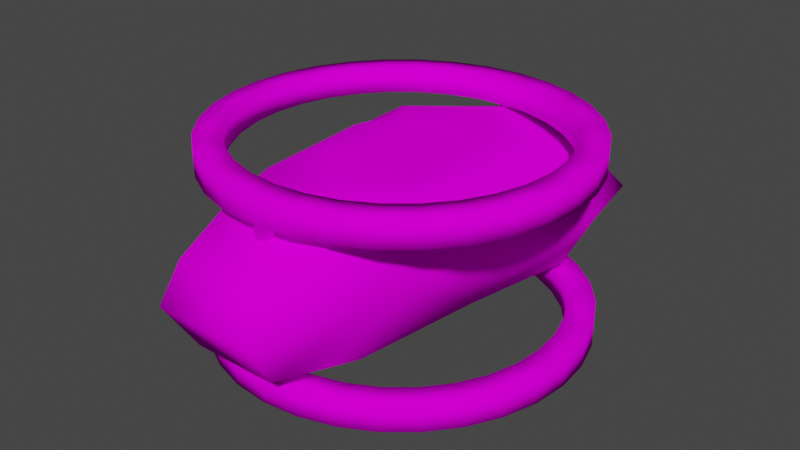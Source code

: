 # Source: drone_model.blend  (saved by Blender 2.93.20; exported with 4.5.12 LTS)
import bpy
from mathutils import Matrix  # noqa: F401  (used for matrix-valued properties, if any)

bpy.ops.wm.read_factory_settings(use_empty=True)
scene = bpy.context.scene
scene.name = 'Scene'

# ---- collections
col_collection = bpy.data.collections.new('Collection'); scene.collection.children.link(col_collection)

# ---- images (referenced by path relative to the original .blend; pixels are not part of the script)
import os
ASSET_DIR = os.environ.get("B2B_ASSET_DIR", "")  # directory of the original .blend (textures are referenced by path, not embedded)
HERE = os.path.dirname(os.path.abspath(__file__))  # packed textures are extracted next to this script under _unpacked/

def load_image(name, relpath, width, height, colorspace="sRGB"):
    """Load a texture the original file referenced (path relative to the .blend, or extracted next to this script)."""
    p = next((c for c in (os.path.join(HERE, relpath), os.path.join(ASSET_DIR, relpath)) if relpath and os.path.exists(c)), "")
    if p:
        img = bpy.data.images.load(p, check_existing=True)
        img.name = name
    else:  # same state as the original file: an image datablock whose file is absent (Cycles renders it pink)
        img = bpy.data.images.new(name, width, height)
        img.source = "FILE"
        img.filepath = "//" + (relpath or name)
    img.colorspace_settings.name = colorspace
    return img
img_normal = load_image('Normal', 'receiver_drone_n.png', 1024, 1024, 'sRGB')

# ---- materials (node trees are filled in below, after node groups)
mat_cube7_auv = bpy.data.materials.new('Cube7_auv')
mat_cube7_auv.diffuse_color = (0.64, 0.64, 0.64, 1.0)
mat_cube7_auv.roughness = 0.6733

# ---- material node trees
mat_cube7_auv.use_nodes = True; mat_cube7_auv.node_tree.nodes.clear()
_N = mat_cube7_auv.node_tree.nodes; _L = mat_cube7_auv.node_tree.links
n0 = _N.new('ShaderNodeOutputMaterial'); n0.name = 'Material Output'; n0.location = (300, 300)
n1 = _N.new('ShaderNodeTexImage'); n1.name = 'Image Texture'; n1.location = (-371, 265)
n1.image = img_normal
n2 = _N.new('ShaderNodeBsdfPrincipled'); n2.name = 'Principled BSDF'; n2.location = (10, 300)
n2.distribution = 'GGX'
n2.subsurface_method = 'BURLEY'
n2.inputs[2].default_value = 0.6733
n2.inputs[3].default_value = 1.0
n2.inputs[27].default_value = (0.0, 0.0, 0.0, 1.0)
n2.inputs[28].default_value = 1.0
_L.new(n2.outputs[0], n0.inputs[0])
_L.new(n1.outputs[0], n2.inputs[0])
n0.is_active_output = True

# ---- world
world_world = bpy.data.worlds.new('World'); scene.world = world_world
world_world.use_nodes = True; world_world.node_tree.nodes.clear()
_N = world_world.node_tree.nodes; _L = world_world.node_tree.links
n0 = _N.new('ShaderNodeOutputWorld'); n0.name = 'World Output'; n0.location = (300, 300)
n1 = _N.new('ShaderNodeBackground'); n1.name = 'Background'; n1.location = (10, 300)
n1.inputs[0].default_value = (0.05088, 0.05088, 0.05088, 1.0)
_L.new(n1.outputs[0], n0.inputs[0])
n0.is_active_output = True
world_world.color = (0.05088, 0.05088, 0.05088)
world_world.use_sun_shadow = False
world_world.sun_shadow_jitter_overblur = 0.0

# ---- meshes
me_mesh_tube3_tube3_auv = bpy.data.meshes.new('Mesh_Tube3_Tube3_auv')
me_mesh_tube3_tube3_auv.from_pydata([(0.0682, -0.07428, 0.3503), (0.0, -0.1347, 0.2164), (0.1001, -0.09587, 0.2123), (0.1296, -0.07716, -0.3022), (0.0, -0.005206, -0.3806), (0.1856, -0.005206, -0.3365), (0.06627, 0.06963, 0.3714), (-0.08704, 0.00127, 0.3955), (0.08704, 0.00127, 0.3955), (0.1296, 0.06675, -0.2957), (0.212, -0.005206, -0.2042), (-0.0682, -0.07428, 0.3503), (-0.1001, -0.09587, 0.2123), (-0.06627, 0.06963, 0.3714), (0.0, 0.1178, 0.162), (-0.09571, 0.09841, 0.2598), (-0.1296, 0.06675, -0.2957), (-0.212, -0.005206, -0.2042), (-0.159, 0.09193, -0.1895), (0.1243, -0.1007, -0.01186), (0.1661, 0.00127, -0.01491), (-0.1243, -0.1007, -0.01186), (0.0, -0.1347, -0.2042), (0.0, -0.1347, -0.01084), (-0.1499, 0.09355, -0.03871), (-0.1346, 0.0207, 0.2001), (-0.1388, 0.09841, 0.09025), (0.1144, 0.1128, 0.1634), (0.1346, 0.0207, 0.2001), (0.1388, 0.09841, 0.09025), (-0.1144, 0.1128, 0.1634), (-0.1201, 0.1178, -0.02794), (0.06161, 0.1178, -0.08623), (0.1201, 0.1178, -0.02794), (0.09357, 0.1178, -0.1184), (-0.06161, 0.1178, -0.08623), (0.0, 0.1178, -0.227), (-0.09357, 0.1178, -0.1184), (-0.05853, 0.1178, 0.02934), (0.0, 0.1178, 0.06025), (0.0, -0.1023, -0.3365), (-0.1856, -0.005206, -0.3365), (0.159, -0.1023, -0.2042), (0.159, 0.09193, -0.1895), (0.1499, 0.09355, -0.03871), (-0.159, -0.1023, -0.2042), (-0.1661, 0.00127, -0.01491), (-0.08663, 0.1178, 0.06025), (0.09571, 0.09841, 0.2598), (0.0, 0.1178, -0.1184), (0.07508, 0.1178, -0.02794), (0.08663, 0.1178, 0.06025), (-0.07508, 0.1178, -0.02794), (0.05853, 0.1178, 0.02934), (0.0, 0.09193, -0.3218), (-0.1296, -0.07716, -0.3022), (0.0, 0.1178, -0.02794), (-0.3, -0.1202, 0.004589), (-0.2942, -0.1617, -0.05394), (-0.3, -0.1617, 0.004589), (-0.2942, -0.1202, -0.05394), (-0.2501, -0.1202, -0.04516), (-0.2772, -0.1202, -0.1102), (-0.2494, -0.1617, -0.1621), (-0.2772, -0.1617, -0.1102), (-0.2356, -0.1202, -0.093), (-0.2494, -0.1202, -0.1621), (-0.212, -0.1202, -0.1371), (-0.2121, -0.1202, -0.2075), (-0.1803, -0.1202, -0.1757), (-0.1148, -0.1202, -0.2726), (-0.1667, -0.1617, -0.2449), (-0.1667, -0.1202, -0.2449), (-0.04975, -0.1202, -0.2455), (-0.05853, -0.1202, -0.2896), (0.05853, -0.1202, -0.2896), (0.04975, -0.1202, -0.2455), (0.1148, -0.1202, -0.2726), (0.1667, -0.1617, -0.2449), (0.1148, -0.1617, -0.2726), (0.09758, -0.1202, -0.231), (0.1667, -0.1202, -0.2449), (0.1417, -0.1202, -0.2074), (0.2121, -0.1202, -0.2075), (0.1803, -0.1202, -0.1757), (0.2772, -0.1202, -0.1102), (0.2494, -0.1617, -0.1621), (0.2494, -0.1202, -0.1621), (0.2501, -0.1202, -0.04516), (0.2942, -0.1202, -0.05394), (0.3, -0.1202, 0.004589), (0.2942, -0.1617, 0.06312), (0.3, -0.1617, 0.004589), (0.2942, -0.1202, 0.06312), (0.2501, -0.1202, 0.05434), (0.2772, -0.1202, 0.1194), (0.2494, -0.1617, 0.1713), (0.2772, -0.1617, 0.1194), (0.2356, -0.1202, 0.1022), (0.2494, -0.1202, 0.1713), (0.2121, -0.1202, 0.2167), (0.1417, -0.1202, 0.2166), (0.1667, -0.1202, 0.254), (0.1148, -0.1202, 0.2818), (0.05853, -0.1617, 0.2988), (0.1148, -0.1617, 0.2818), (0.05853, -0.1202, 0.2988), (-0.05853, -0.1202, 0.2988), (-0.02276, -0.1202, 0.2798), (-0.04975, -0.1202, 0.2547), (-0.1148, -0.1202, 0.2818), (-0.05853, -0.1617, 0.2988), (-0.1417, -0.1202, 0.2166), (-0.1667, -0.1202, 0.254), (-0.2121, -0.1202, 0.2167), (-0.1667, -0.1617, 0.254), (-0.212, -0.1202, 0.1463), (-0.2494, -0.1202, 0.1713), (-0.2772, -0.1202, 0.1194), (-0.2494, -0.1617, 0.1713), (-0.2501, -0.1202, 0.05434), (-0.2942, -0.1202, 0.06312), (-0.255, -0.1617, 0.004589), (-0.2942, -0.1617, 0.06312), (-0.2356, -0.1617, -0.093), (-0.2501, -0.1617, -0.04516), (-0.1803, -0.1617, -0.1757), (-0.2121, -0.1617, -0.2075), (-0.1148, -0.1617, -0.2726), (-0.05853, -0.1617, -0.2896), (-0.09758, -0.1617, -0.231), (0.0, -0.1413, -0.2954), (0.0, -0.1617, -0.2954), (0.05853, -0.1617, -0.2896), (0.0, -0.1617, -0.2504), (0.1803, -0.1617, -0.1757), (0.2121, -0.1617, -0.2075), (0.2772, -0.1617, -0.1102), (0.2942, -0.1617, -0.05394), (0.255, -0.1617, 0.004589), (0.2501, -0.1617, -0.04516), (0.2356, -0.1617, 0.1022), (0.2501, -0.1617, 0.05434), (0.1667, -0.1617, 0.254), (0.09758, -0.1617, 0.2402), (0.1417, -0.1617, 0.2166), (0.0, -0.1617, 0.2596), (0.0, -0.1617, 0.3046), (-0.1148, -0.1617, 0.2818), (-0.09758, -0.1617, 0.2402), (-0.2121, -0.1617, 0.2167), (-0.1803, -0.1617, 0.1849), (-0.2772, -0.1617, 0.1194), (-0.2501, -0.1617, 0.05434), (-0.255, -0.1202, 0.004589), (-0.212, -0.1617, -0.1371), (-0.1417, -0.1202, -0.2074), (-0.09758, -0.1202, -0.231), (-0.04975, -0.1617, -0.2455), (-0.02276, -0.1202, -0.2482), (0.09758, -0.1617, -0.231), (0.1417, -0.1617, -0.2074), (0.212, -0.1202, -0.1371), (0.2356, -0.1617, -0.093), (0.2356, -0.1202, -0.093), (0.255, -0.1202, 0.004589), (0.212, -0.1202, 0.1463), (0.1803, -0.1617, 0.1849), (0.1803, -0.1202, 0.1849), (0.04975, -0.1202, 0.2547), (0.04975, -0.1617, 0.2547), (0.02276, -0.1202, 0.2573), (-0.09758, -0.1202, 0.2402), (-0.02276, -0.1202, 0.2573), (-0.1803, -0.1202, 0.1849), (-0.2356, -0.1617, 0.1022), (-0.2356, -0.1202, 0.1022), (-0.1417, -0.1617, -0.2074), (0.0, -0.1413, -0.2504), (0.04975, -0.1617, -0.2455), (0.212, -0.1617, -0.1371), (0.212, -0.1617, 0.1463), (0.0, -0.1413, 0.2596), (-0.04975, -0.1617, 0.2547), (-0.1417, -0.1617, 0.2166), (-0.212, -0.1617, 0.1463), (-0.02276, -0.1202, -0.2932), (-0.02276, -0.1202, 0.3023), (-0.3, 0.1564, 0.004589), (-0.2942, 0.1149, -0.05394), (-0.3, 0.1149, 0.004589), (-0.2501, 0.1564, 0.05434), (-0.255, 0.1564, 0.004589), (-0.2942, 0.1564, -0.05394), (-0.2501, 0.1564, -0.04516), (-0.2772, 0.1564, -0.1102), (-0.2494, 0.1149, -0.1621), (-0.2772, 0.1149, -0.1102), (-0.2356, 0.1564, -0.093), (-0.2494, 0.1564, -0.1621), (-0.212, 0.1564, -0.1371), (-0.2121, 0.1564, -0.2075), (-0.1803, 0.1564, -0.1757), (-0.1148, 0.1564, -0.2726), (-0.1667, 0.1149, -0.2449), (-0.1667, 0.1564, -0.2449), (-0.04975, 0.1564, -0.2455), (-0.05853, 0.1564, -0.2896), (-0.02276, 0.1149, -0.2932), (-0.05853, 0.1149, -0.2896), (0.0, 0.1564, -0.2954), (0.0, 0.136, -0.2954), (0.05853, 0.1564, -0.2896), (0.04975, 0.1564, -0.2455), (0.1148, 0.1564, -0.2726), (0.1667, 0.1149, -0.2449), (0.1148, 0.1149, -0.2726), (0.09758, 0.1564, -0.231), (0.1667, 0.1564, -0.2449), (0.1417, 0.1564, -0.2074), (0.2121, 0.1564, -0.2075), (0.2494, 0.1149, -0.1621), (0.2121, 0.1149, -0.2075), (0.1803, 0.1564, -0.1757), (0.2494, 0.1564, -0.1621), (0.212, 0.1564, -0.1371), (0.2772, 0.1564, -0.1102), (0.2942, 0.1149, -0.05394), (0.2772, 0.1149, -0.1102), (0.2356, 0.1564, -0.093), (0.2942, 0.1564, -0.05394), (0.2501, 0.1564, -0.04516), (0.3, 0.1564, 0.004589), (0.255, 0.1564, 0.004589), (0.2942, 0.1564, 0.06312), (0.2501, 0.1564, 0.05434), (0.2772, 0.1564, 0.1194), (0.2356, 0.1564, 0.1022), (0.2121, 0.1564, 0.2167), (0.2494, 0.1149, 0.1713), (0.2494, 0.1564, 0.1713), (0.1417, 0.1564, 0.2166), (0.1667, 0.1564, 0.254), (0.1148, 0.1564, 0.2818), (0.1667, 0.1149, 0.254), (0.0, 0.1564, 0.3046), (-0.04975, 0.1564, 0.2547), (-0.05853, 0.1564, 0.2988), (-0.1148, 0.1564, 0.2818), (-0.05853, 0.1149, 0.2988), (-0.1417, 0.1564, 0.2166), (-0.1667, 0.1564, 0.254), (-0.2121, 0.1564, 0.2167), (-0.1667, 0.1149, 0.254), (-0.2494, 0.1564, 0.1713), (-0.212, 0.1564, 0.1463), (-0.2772, 0.1564, 0.1194), (-0.2942, 0.1149, 0.06312), (-0.2772, 0.1149, 0.1194), (-0.2356, 0.1564, 0.1022), (-0.2942, 0.1564, 0.06312), (-0.255, 0.1149, 0.004589), (-0.2356, 0.1149, -0.093), (-0.2501, 0.1149, -0.04516), (-0.1803, 0.1149, -0.1757), (-0.212, 0.1149, -0.1371), (-0.2121, 0.1149, -0.2075), (-0.1148, 0.1149, -0.2726), (-0.09758, 0.1149, -0.231), (0.05853, 0.1149, -0.2896), (0.02276, 0.1149, -0.2707), (0.02276, 0.1149, -0.2932), (0.1803, 0.1149, -0.1757), (0.1417, 0.1149, -0.2074), (0.2356, 0.1149, -0.093), (0.212, 0.1149, -0.1371), (0.2942, 0.1149, 0.06312), (0.255, 0.1149, 0.004589), (0.3, 0.1149, 0.004589), (0.2356, 0.1149, 0.1022), (0.2772, 0.1149, 0.1194), (0.2121, 0.1149, 0.2167), (0.1803, 0.1149, 0.1849), (0.1148, 0.1149, 0.2818), (0.05853, 0.1149, 0.2988), (0.02276, 0.1149, 0.2798), (0.04975, 0.1149, 0.2547), (-0.02276, 0.1149, 0.2798), (-0.02276, 0.1149, 0.3023), (-0.1148, 0.1149, 0.2818), (-0.09758, 0.1149, 0.2402), (-0.2121, 0.1149, 0.2167), (-0.2494, 0.1149, 0.1713), (-0.1803, 0.1149, 0.1849), (-0.2501, 0.1149, 0.05434), (-0.1417, 0.1564, -0.2074), (-0.1417, 0.1149, -0.2074), (-0.09758, 0.1564, -0.231), (0.0, 0.136, -0.2504), (0.0, 0.1564, -0.2504), (0.09758, 0.1149, -0.231), (0.2501, 0.1149, -0.04516), (0.212, 0.1564, 0.1463), (0.1803, 0.1564, 0.1849), (0.09758, 0.1564, 0.2402), (0.09758, 0.1149, 0.2402), (0.04975, 0.1564, 0.2547), (0.0, 0.1564, 0.2596), (-0.09758, 0.1564, 0.2402), (-0.1803, 0.1564, 0.1849), (-0.2356, 0.1149, 0.1022), (-0.04975, 0.1149, -0.2455), (-0.02276, 0.1149, -0.2482), (0.04975, 0.1149, -0.2455), (0.2501, 0.1149, 0.05434), (0.212, 0.1149, 0.1463), (0.1417, 0.1149, 0.2166), (0.02276, 0.1149, 0.2573), (-0.04975, 0.1149, 0.2547), (-0.1417, 0.1149, 0.2166), (-0.212, 0.1149, 0.1463), (0.02276, 0.1149, 0.3023), (0.02276, 0.1149, -0.2482), (-0.02276, 0.1149, 0.2573), (-0.02276, -0.1202, -0.2707), (0.02276, -0.1202, -0.2707), (0.2121, -0.1617, 0.2167), (0.0, -0.1413, 0.3046), (0.02276, -0.1202, -0.2482), (0.09758, -0.1202, 0.2402), (0.02276, -0.1202, -0.2932), (0.02276, -0.1202, 0.3023), (0.05853, 0.1564, 0.2988), (0.0, 0.136, 0.3046), (-0.02276, 0.1149, -0.2707), (0.0, 0.136, 0.2596), (0.02276, -0.1202, 0.2798), (0.0111, -0.1202, 0.2907), (0.0, -0.1202, 0.3023), (-0.0111, -0.1202, 0.2907), (0.0, -0.1202, 0.2573), (0.0111, -0.1202, 0.2689), (-0.0111, -0.1202, 0.2689), (0.01479, -0.002651, 0.2798), (0.0111, -0.002651, 0.2907), (0.0, -0.002651, 0.2944), (0.0, -0.1202, 0.2944), (0.01479, -0.1202, 0.2798), (0.0, -0.002651, 0.2653), (0.0111, -0.002651, 0.2689), (0.0, -0.1202, 0.2653), (-0.01479, -0.002651, 0.2798), (-0.0111, -0.002651, 0.2689), (-0.01479, -0.1202, 0.2798), (-0.0111, -0.002651, 0.2907), (-0.0111, 0.1149, 0.2907), (0.0, 0.1149, 0.3023), (0.0111, 0.1149, 0.2907), (0.0, 0.1149, 0.2573), (-0.0111, 0.1149, 0.2689), (0.0111, 0.1149, 0.2689), (0.0, 0.1149, 0.2944), (-0.01479, 0.1149, 0.2798), (0.0, 0.1149, 0.2653), (0.01479, 0.1149, 0.2798), (-0.0111, -0.1202, -0.2816), (0.0, -0.1202, -0.2932), (0.0111, -0.1202, -0.2816), (0.0, -0.1202, -0.2482), (-0.0111, -0.1202, -0.2598), (0.0111, -0.1202, -0.2598), (-0.01479, -0.002651, -0.2707), (-0.0111, -0.002651, -0.2816), (0.0, -0.002651, -0.2852), (0.0, -0.1202, -0.2852), (-0.01479, -0.1202, -0.2707), (0.0, -0.002651, -0.2561), (-0.0111, -0.002651, -0.2598), (0.0, -0.1202, -0.2561), (0.01479, -0.002651, -0.2707), (0.0111, -0.002651, -0.2598), (0.01479, -0.1202, -0.2707), (0.0111, -0.002651, -0.2816), (0.0111, 0.1149, -0.2816), (0.0, 0.1149, -0.2932), (-0.0111, 0.1149, -0.2816), (0.0, 0.1149, -0.2482), (0.0111, 0.1149, -0.2598), (-0.0111, 0.1149, -0.2598), (0.0, 0.1149, -0.2561), (-0.01479, 0.1149, -0.2707), (0.0, 0.1149, -0.2852), (0.01479, 0.1149, -0.2707)], [], [(0, 1, 2), (3, 4, 5), (6, 7, 8), (9, 10, 5), (11, 7, 12), (13, 7, 6), (13, 14, 15), (16, 17, 18), (19, 10, 20), (21, 22, 23), (24, 25, 26), (27, 28, 29), (30, 31, 26), (32, 33, 34), (35, 36, 37), (38, 14, 39), (40, 4, 3), (7, 25, 12), (41, 17, 16), (42, 10, 19), (43, 34, 44), (43, 36, 34), (43, 10, 9), (45, 22, 21), (46, 25, 24), (47, 14, 38), (47, 31, 30), (48, 28, 27), (48, 14, 6), (49, 36, 35), (50, 33, 32), (0, 28, 8), (3, 22, 40), (6, 14, 13), (9, 36, 43), (1, 0, 11), (13, 15, 7), (16, 4, 41), (44, 28, 20), (21, 1, 12), (21, 17, 45), (24, 37, 18), (27, 33, 51), (30, 14, 47), (32, 36, 49), (35, 31, 52), (53, 14, 51), (28, 0, 2), (54, 36, 9), (54, 4, 16), (42, 22, 3), (34, 36, 32), (23, 1, 21), (46, 17, 21), (29, 28, 44), (29, 33, 27), (15, 25, 7), (15, 14, 30), (37, 36, 18), (37, 31, 35), (39, 14, 53), (0, 7, 11), (3, 10, 42), (6, 28, 48), (9, 4, 54), (55, 17, 41), (16, 36, 54), (19, 22, 42), (19, 28, 2), (44, 10, 43), (44, 33, 29), (21, 25, 46), (24, 17, 46), (24, 31, 37), (27, 14, 48), (30, 25, 15), (32, 56, 50), (35, 56, 49), (38, 56, 52), (53, 56, 39), (7, 0, 8), (8, 28, 6), (5, 4, 9), (5, 10, 3), (12, 1, 11), (12, 25, 21), (45, 17, 55), (18, 36, 16), (18, 17, 24), (34, 33, 44), (23, 22, 19), (20, 10, 44), (20, 28, 19), (26, 25, 30), (26, 31, 24), (49, 56, 32), (39, 56, 38), (51, 14, 27), (50, 56, 53), (52, 56, 35), (55, 4, 40), (19, 1, 23), (38, 31, 47), (53, 33, 50), (2, 1, 19), (41, 4, 55), (51, 33, 53), (52, 31, 38), (55, 22, 45), (40, 22, 55), (57, 58, 59), (58, 57, 60), (60, 61, 62), (62, 63, 64), (62, 61, 65), (66, 63, 62), (66, 67, 68), (68, 67, 69), (70, 71, 72), (70, 73, 74), (75, 76, 77), (77, 78, 79), (77, 76, 80), (81, 78, 77), (81, 82, 83), (83, 82, 84), (85, 86, 87), (85, 88, 89), (90, 91, 92), (93, 91, 90), (93, 94, 95), (95, 96, 97), (95, 94, 98), (99, 96, 95), (100, 101, 102), (103, 104, 105), (106, 104, 103), (107, 108, 109), (110, 111, 107), (110, 112, 113), (114, 115, 113), (114, 116, 117), (118, 119, 117), (118, 120, 121), (59, 122, 123), (58, 124, 125), (64, 124, 58), (71, 126, 127), (128, 71, 70), (129, 130, 128), (129, 131, 132), (133, 134, 132), (86, 135, 136), (137, 86, 85), (138, 139, 140), (92, 139, 138), (91, 141, 142), (97, 141, 91), (143, 144, 145), (105, 144, 143), (111, 146, 147), (148, 111, 110), (115, 149, 148), (150, 115, 114), (119, 151, 150), (152, 119, 118), (123, 122, 153), (154, 122, 61), (61, 122, 125), (65, 124, 67), (67, 124, 155), (156, 130, 157), (157, 73, 70), (73, 158, 159), (80, 160, 82), (82, 160, 161), (162, 163, 164), (164, 88, 85), (165, 139, 94), (94, 139, 142), (166, 167, 168), (168, 101, 100), (169, 170, 171), (109, 149, 172), (109, 108, 173), (172, 112, 110), (112, 151, 174), (174, 116, 114), (116, 175, 176), (176, 120, 118), (177, 126, 71), (177, 130, 156), (158, 130, 129), (134, 178, 158), (179, 134, 133), (180, 135, 86), (180, 163, 162), (181, 167, 166), (146, 182, 170), (183, 146, 111), (183, 149, 109), (184, 149, 115), (184, 151, 112), (185, 151, 119), (185, 175, 116), (186, 129, 74), (131, 129, 186), (187, 108, 107), (159, 158, 178), (171, 170, 182), (188, 189, 190), (188, 191, 192), (193, 189, 188), (193, 194, 195), (195, 196, 197), (195, 194, 198), (199, 196, 195), (199, 200, 201), (201, 200, 202), (203, 204, 205), (203, 206, 207), (207, 208, 209), (210, 211, 207), (212, 213, 214), (214, 215, 216), (214, 213, 217), (218, 215, 214), (218, 219, 220), (220, 221, 222), (220, 219, 223), (224, 221, 220), (224, 225, 226), (226, 227, 228), (226, 225, 229), (230, 227, 226), (230, 231, 232), (232, 231, 233), (234, 235, 236), (236, 235, 237), (238, 239, 240), (238, 241, 242), (243, 244, 242), (245, 246, 247), (248, 249, 247), (248, 250, 251), (252, 253, 251), (254, 255, 256), (256, 257, 258), (256, 255, 259), (260, 257, 256), (260, 191, 188), (190, 261, 257), (189, 262, 263), (197, 262, 189), (196, 264, 265), (266, 264, 196), (267, 204, 203), (209, 268, 267), (269, 270, 271), (215, 272, 273), (222, 272, 215), (221, 274, 275), (228, 274, 221), (276, 277, 278), (239, 279, 280), (281, 239, 238), (244, 282, 281), (283, 244, 243), (284, 285, 286), (249, 287, 288), (289, 249, 248), (253, 290, 289), (291, 253, 252), (292, 293, 291), (257, 261, 294), (192, 261, 194), (194, 261, 263), (198, 262, 200), (200, 262, 265), (202, 264, 295), (295, 264, 296), (297, 206, 203), (206, 298, 299), (217, 300, 219), (219, 300, 273), (223, 272, 225), (225, 272, 275), (229, 274, 231), (231, 274, 301), (302, 282, 303), (303, 241, 238), (304, 305, 306), (306, 305, 286), (307, 246, 245), (246, 290, 308), (308, 250, 248), (250, 293, 309), (259, 310, 191), (191, 310, 294), (311, 268, 209), (311, 312, 206), (313, 270, 269), (314, 277, 276), (315, 279, 239), (315, 282, 302), (316, 282, 244), (286, 285, 317), (318, 290, 246), (318, 287, 249), (319, 290, 253), (319, 293, 250), (320, 293, 292), (208, 207, 211), (321, 285, 284), (322, 270, 313), (298, 206, 312), (323, 287, 318), (57, 61, 60), (62, 58, 60), (62, 67, 66), (68, 63, 66), (68, 156, 72), (70, 129, 128), (74, 129, 70), (74, 324, 186), (75, 325, 76), (77, 133, 75), (77, 82, 81), (83, 86, 136), (87, 86, 83), (87, 162, 85), (85, 138, 137), (85, 162, 164), (89, 138, 85), (90, 94, 93), (95, 91, 93), (95, 166, 99), (100, 96, 99), (103, 143, 102), (103, 169, 106), (107, 109, 110), (110, 115, 148), (110, 109, 172), (113, 115, 110), (113, 112, 114), (114, 119, 150), (114, 112, 174), (117, 119, 114), (117, 116, 118), (118, 123, 152), (118, 116, 176), (121, 123, 118), (58, 122, 59), (64, 58, 62), (63, 124, 64), (127, 63, 68), (71, 130, 177), (128, 130, 71), (129, 134, 158), (132, 134, 129), (79, 133, 77), (78, 160, 79), (86, 163, 180), (137, 163, 86), (91, 139, 92), (97, 91, 95), (96, 141, 97), (326, 96, 100), (105, 143, 103), (104, 144, 105), (104, 327, 147), (111, 149, 183), (148, 149, 111), (115, 151, 184), (150, 151, 115), (119, 175, 185), (152, 175, 119), (61, 57, 154), (61, 124, 65), (65, 67, 62), (67, 126, 69), (69, 156, 68), (157, 130, 73), (73, 130, 158), (73, 324, 74), (76, 160, 80), (76, 325, 328), (80, 82, 77), (82, 135, 84), (88, 139, 165), (165, 94, 90), (94, 141, 98), (98, 166, 95), (168, 167, 101), (101, 167, 145), (329, 169, 103), (109, 173, 183), (172, 149, 112), (112, 149, 184), (174, 151, 116), (116, 151, 185), (176, 175, 120), (120, 175, 153), (125, 122, 58), (125, 124, 61), (155, 124, 63), (155, 126, 67), (179, 160, 76), (161, 160, 78), (161, 135, 82), (140, 139, 88), (142, 139, 91), (142, 141, 94), (181, 141, 96), (170, 144, 104), (183, 182, 146), (330, 325, 75), (331, 104, 106), (327, 104, 331), (159, 324, 73), (182, 183, 173), (188, 257, 260), (188, 194, 193), (195, 189, 193), (195, 200, 199), (201, 196, 199), (205, 295, 203), (203, 209, 267), (203, 295, 297), (207, 209, 203), (207, 206, 210), (210, 206, 299), (214, 269, 212), (214, 219, 218), (220, 215, 218), (220, 225, 224), (226, 221, 224), (226, 231, 230), (232, 276, 278), (234, 276, 232), (236, 239, 280), (240, 239, 236), (240, 302, 238), (238, 244, 281), (238, 302, 303), (242, 244, 238), (242, 241, 243), (243, 284, 283), (243, 241, 304), (332, 284, 243), (332, 306, 245), (245, 306, 307), (247, 246, 248), (247, 333, 245), (248, 253, 289), (248, 246, 308), (251, 253, 248), (251, 250, 252), (252, 292, 291), (252, 250, 309), (254, 292, 252), (256, 191, 260), (190, 257, 188), (189, 261, 190), (197, 189, 195), (196, 262, 197), (266, 196, 201), (204, 268, 296), (267, 268, 204), (209, 334, 311), (216, 269, 214), (215, 300, 216), (222, 215, 220), (221, 272, 222), (228, 221, 226), (227, 274, 228), (239, 282, 315), (281, 282, 239), (244, 305, 316), (283, 305, 244), (249, 290, 318), (249, 288, 247), (289, 290, 249), (253, 293, 319), (291, 293, 253), (257, 310, 258), (192, 194, 188), (194, 262, 198), (198, 200, 195), (200, 264, 202), (297, 268, 206), (206, 268, 311), (213, 300, 217), (217, 219, 214), (219, 272, 223), (223, 225, 220), (225, 274, 229), (229, 231, 226), (231, 277, 233), (235, 279, 237), (303, 282, 241), (241, 282, 316), (307, 335, 246), (246, 323, 318), (308, 290, 250), (250, 290, 319), (255, 310, 259), (259, 191, 256), (191, 261, 192), (263, 261, 189), (263, 262, 194), (265, 262, 196), (265, 264, 200), (311, 334, 312), (313, 300, 213), (273, 300, 215), (273, 272, 219), (275, 272, 221), (275, 274, 225), (301, 274, 227), (301, 277, 231), (314, 279, 235), (320, 310, 255), (294, 261, 191), (294, 310, 257), (208, 334, 209), (333, 247, 288), (323, 246, 335), (57, 120, 154), (68, 71, 127), (72, 71, 68), (72, 156, 70), (70, 156, 157), (83, 162, 87), (89, 88, 90), (90, 88, 165), (99, 166, 100), (100, 143, 326), (100, 166, 168), (102, 143, 100), (106, 336, 331), (120, 57, 121), (63, 126, 155), (127, 126, 63), (132, 131, 133), (133, 160, 179), (133, 330, 75), (79, 160, 133), (78, 135, 161), (136, 135, 78), (138, 163, 137), (96, 167, 181), (326, 167, 96), (104, 146, 170), (147, 146, 104), (147, 187, 111), (111, 187, 107), (123, 175, 152), (69, 126, 156), (156, 126, 177), (76, 328, 179), (84, 162, 83), (98, 141, 166), (166, 141, 181), (101, 144, 329), (169, 336, 106), (179, 178, 134), (140, 163, 138), (145, 144, 101), (153, 175, 123), (330, 133, 131), (327, 187, 147), (178, 179, 328), (171, 336, 169), (201, 295, 205), (210, 213, 212), (232, 227, 230), (236, 302, 240), (243, 306, 332), (332, 321, 284), (245, 333, 332), (252, 255, 254), (204, 264, 266), (269, 300, 313), (216, 300, 269), (278, 227, 232), (276, 279, 314), (280, 279, 276), (284, 305, 283), (292, 310, 320), (258, 310, 292), (202, 295, 201), (295, 268, 297), (299, 213, 210), (233, 277, 235), (235, 277, 314), (237, 302, 236), (241, 305, 304), (304, 306, 243), (306, 335, 307), (309, 255, 252), (296, 264, 204), (296, 268, 295), (316, 305, 241), (286, 305, 284), (286, 317, 306), (321, 332, 333), (335, 306, 317), (57, 123, 121), (83, 78, 81), (90, 138, 89), (102, 101, 103), (103, 101, 329), (123, 57, 59), (136, 78, 83), (92, 138, 90), (143, 167, 326), (84, 135, 162), (162, 135, 180), (164, 163, 88), (88, 163, 140), (329, 144, 169), (169, 144, 170), (120, 122, 154), (145, 167, 143), (153, 122, 120), (331, 337, 338), (331, 338, 327), (327, 338, 187), (187, 338, 339), (171, 340, 341), (182, 340, 171), (173, 342, 340), (173, 340, 182), (337, 343, 344), (337, 345, 346), (337, 336, 347), (341, 348, 349), (341, 343, 347), (341, 336, 171), (341, 340, 350), (342, 351, 352), (342, 348, 350), (342, 108, 353), (339, 351, 353), (339, 345, 354), (339, 108, 187), (339, 338, 346), (201, 204, 266), (205, 204, 201), (212, 211, 210), (232, 235, 234), (236, 276, 234), (256, 292, 254), (269, 271, 212), (227, 277, 301), (278, 277, 227), (280, 276, 236), (258, 292, 256), (299, 298, 213), (213, 322, 313), (233, 235, 232), (237, 279, 302), (302, 279, 315), (309, 293, 255), (255, 293, 320), (211, 212, 271), (288, 355, 356), (288, 356, 333), (333, 356, 321), (321, 356, 357), (322, 213, 298), (323, 358, 359), (335, 358, 323), (317, 360, 358), (317, 358, 335), (355, 351, 354), (355, 345, 361), (355, 287, 362), (359, 351, 362), (359, 348, 352), (359, 287, 323), (359, 358, 363), (360, 348, 363), (360, 343, 349), (360, 285, 364), (357, 343, 364), (357, 345, 344), (357, 285, 321), (357, 356, 361), (347, 343, 337), (347, 336, 341), (350, 348, 341), (350, 340, 342), (353, 351, 342), (353, 108, 339), (346, 345, 339), (346, 338, 337), (362, 351, 355), (362, 287, 359), (363, 348, 359), (363, 358, 360), (364, 343, 360), (364, 285, 357), (361, 345, 357), (361, 356, 355), (354, 351, 339), (354, 345, 355), (352, 351, 359), (352, 348, 342), (349, 348, 360), (349, 343, 341), (344, 343, 357), (344, 345, 337), (336, 337, 331), (108, 342, 173), (287, 355, 288), (285, 360, 317), (186, 365, 366), (186, 366, 131), (131, 366, 330), (330, 366, 367), (159, 368, 369), (178, 368, 159), (328, 370, 368), (328, 368, 178), (365, 371, 372), (365, 373, 374), (365, 324, 375), (369, 371, 375), (369, 376, 377), (369, 324, 159), (369, 368, 378), (370, 379, 380), (370, 376, 378), (370, 325, 381), (367, 373, 382), (367, 379, 381), (367, 325, 330), (367, 366, 374), (271, 383, 384), (271, 384, 211), (211, 384, 208), (208, 384, 385), (322, 386, 387), (298, 386, 322), (312, 388, 386), (312, 386, 298), (388, 371, 377), (388, 376, 389), (388, 334, 390), (385, 371, 390), (385, 373, 372), (385, 334, 208), (385, 384, 391), (383, 373, 391), (383, 379, 382), (383, 270, 392), (387, 379, 392), (387, 376, 380), (387, 270, 322), (387, 386, 389), (375, 371, 365), (375, 324, 369), (378, 376, 369), (378, 368, 370), (381, 379, 370), (381, 325, 367), (374, 373, 367), (374, 366, 365), (390, 371, 388), (390, 334, 385), (391, 373, 385), (391, 384, 383), (392, 379, 383), (392, 270, 387), (389, 376, 387), (389, 386, 388), (377, 371, 369), (377, 376, 388), (372, 371, 385), (372, 373, 365), (382, 373, 383), (382, 379, 367), (380, 379, 387), (380, 376, 370), (324, 365, 186), (325, 370, 328), (334, 388, 312), (270, 383, 271)])
me_mesh_tube3_tube3_auv.polygons.foreach_set('use_smooth', [True] * 790)
_uv = me_mesh_tube3_tube3_auv.uv_layers.new(name='UVMap')
_uv.uv.foreach_set('vector', [0.8694, 0.309, 0.8946, 0.3825, 0.843, 0.3774, 0.6914, 0.02246, 0.6671, 0.09278, 0.6492, 0.0, 0.618, 0.2682, 0.6533, 0.1883, 0.6533, 0.2783, 0.1273, 0.9743, 0.1653, 0.9268, 0.1639, 0.9956, 0.0989, 0.9768, 0.06031, 1.0, 0.1085, 0.9039, 0.618, 0.1997, 0.6533, 0.1883, 0.618, 0.2682, 0.7346, 0.6677, 0.7003, 0.5594, 0.7499, 0.61, 0.01869, 0.6427, 0.05691, 0.6848, 0.006839, 0.6962, 0.2171, 0.8294, 0.1653, 0.9268, 0.1641, 0.8294, 0.9418, 0.5085, 0.8641, 0.598, 0.8781, 0.499, 0.007689, 0.7743, 0.04806, 0.8972, 0.00662, 0.8413, 0.1085, 0.7366, 0.1565, 0.7183, 0.1151, 0.7743, 0.7595, 0.5601, 0.7625, 0.4611, 0.7721, 0.5223, 0.6684, 0.431, 0.6381, 0.4611, 0.6519, 0.4143, 0.7322, 0.431, 0.7003, 0.3581, 0.7487, 0.4143, 0.7306, 0.4908, 0.7003, 0.5594, 0.7003, 0.5068, 0.7167, 0.08468, 0.6671, 0.09278, 0.6914, 0.02246, 0.06031, 1.0, 0.04806, 0.8972, 0.1085, 0.9039, 0.05545, 0.618, 0.05691, 0.6848, 0.01869, 0.6427, 0.2157, 0.9285, 0.1653, 0.9268, 0.2171, 0.8294, 0.618, 0.3775, 0.6519, 0.4143, 0.6227, 0.4555, 0.618, 0.3775, 0.7003, 0.3581, 0.6519, 0.4143, 0.1153, 0.9188, 0.1653, 0.9268, 0.1273, 0.9743, 0.9456, 0.6096, 0.8641, 0.598, 0.9418, 0.5085, 0.05569, 0.7847, 0.04806, 0.8972, 0.007689, 0.7743, 0.7452, 0.5068, 0.7003, 0.5594, 0.7306, 0.4908, 0.7452, 0.5068, 0.7625, 0.4611, 0.7595, 0.5601, 0.1171, 0.687, 0.1565, 0.7183, 0.1085, 0.7366, 0.6508, 0.61, 0.7003, 0.5594, 0.666, 0.6677, 0.7003, 0.4143, 0.7003, 0.3581, 0.7322, 0.431, 0.6615, 0.4611, 0.6381, 0.4611, 0.6684, 0.431, 0.2075, 0.6425, 0.1565, 0.7183, 0.1688, 0.618, 0.7906, 0.6389, 0.8641, 0.598, 0.8545, 0.6659, 0.666, 0.6677, 0.7003, 0.5594, 0.7346, 0.6677, 0.6332, 0.3225, 0.7003, 0.3581, 0.618, 0.3775, 0.8946, 0.3825, 0.8694, 0.309, 0.9393, 0.3189, 0.02468, 0.9894, 0.00853, 0.9308, 0.06031, 1.0, 0.6436, 0.1682, 0.6671, 0.09278, 0.6854, 0.1883, 0.1162, 0.8409, 0.1565, 0.7183, 0.1641, 0.8294, 0.9418, 0.5085, 0.8946, 0.3825, 0.9456, 0.3919, 0.1085, 0.7872, 0.05691, 0.6848, 0.1072, 0.6864, 0.7779, 0.4555, 0.7487, 0.4143, 0.7826, 0.3775, 0.6411, 0.5601, 0.6381, 0.4611, 0.6555, 0.5068, 0.7595, 0.5601, 0.7003, 0.5594, 0.7452, 0.5068, 0.6684, 0.431, 0.7003, 0.3581, 0.7003, 0.4143, 0.7322, 0.431, 0.7625, 0.4611, 0.7392, 0.4611, 0.67, 0.4908, 0.7003, 0.5594, 0.6555, 0.5068, 0.1565, 0.7183, 0.2075, 0.6425, 0.2171, 0.7137, 0.7003, 0.309, 0.7003, 0.3581, 0.6332, 0.3225, 0.618, 0.1041, 0.6671, 0.09278, 0.6436, 0.1682, 0.7826, 0.5865, 0.8641, 0.598, 0.7906, 0.6389, 0.6519, 0.4143, 0.7003, 0.3581, 0.6684, 0.431, 0.8781, 0.499, 0.8946, 0.3825, 0.9418, 0.5085, 0.05569, 0.7847, 0.05691, 0.6848, 0.1085, 0.7872, 0.1151, 0.7743, 0.1565, 0.7183, 0.1162, 0.8409, 0.6285, 0.5223, 0.6381, 0.4611, 0.6411, 0.5601, 0.00853, 0.9308, 0.04806, 0.8972, 0.06031, 1.0, 0.7499, 0.61, 0.7003, 0.5594, 0.7595, 0.5601, 0.7487, 0.4143, 0.7003, 0.3581, 0.7826, 0.3775, 0.7487, 0.4143, 0.7625, 0.4611, 0.7322, 0.431, 0.7003, 0.5068, 0.7003, 0.5594, 0.67, 0.4908, 0.6926, 0.2697, 0.6533, 0.1883, 0.6926, 0.1992, 0.2017, 0.9793, 0.1653, 0.9268, 0.2157, 0.9285, 0.1333, 0.63, 0.1565, 0.7183, 0.1171, 0.687, 0.6183, 0.03669, 0.6671, 0.09278, 0.618, 0.1041, 0.09308, 0.6377, 0.05691, 0.6848, 0.05545, 0.618, 0.7674, 0.3225, 0.7003, 0.3581, 0.7003, 0.309, 0.8143, 0.4905, 0.8641, 0.598, 0.7826, 0.5865, 0.2171, 0.8294, 0.1565, 0.7183, 0.2171, 0.7137, 0.1162, 0.8409, 0.1653, 0.9268, 0.1153, 0.9188, 0.6227, 0.4555, 0.6381, 0.4611, 0.6285, 0.5223, 0.1085, 0.7872, 0.04806, 0.8972, 0.05569, 0.7847, 0.007689, 0.7743, 0.05691, 0.6848, 0.05569, 0.7847, 0.7779, 0.4555, 0.7625, 0.4611, 0.7487, 0.4143, 0.6411, 0.5601, 0.7003, 0.5594, 0.6508, 0.61, 0.0, 0.8803, 0.04806, 0.8972, 0.00853, 0.9308, 0.6684, 0.431, 0.7003, 0.4611, 0.6615, 0.4611, 0.7322, 0.431, 0.7003, 0.4611, 0.7003, 0.4143, 0.7306, 0.4908, 0.7003, 0.4611, 0.7392, 0.4611, 0.67, 0.4908, 0.7003, 0.4611, 0.7003, 0.5068, 0.6533, 0.1883, 0.6926, 0.2697, 0.6533, 0.2783, 0.1688, 0.618, 0.1565, 0.7183, 0.1333, 0.63, 0.6492, 0.0, 0.6671, 0.09278, 0.6183, 0.03669, 0.1639, 0.9956, 0.1653, 0.9268, 0.2017, 0.9793, 0.9456, 0.3919, 0.8946, 0.3825, 0.9393, 0.3189, 0.1085, 0.9039, 0.04806, 0.8972, 0.1085, 0.7872, 0.1072, 0.6864, 0.05691, 0.6848, 0.09308, 0.6377, 0.7826, 0.3775, 0.7003, 0.3581, 0.7674, 0.3225, 0.006839, 0.6962, 0.05691, 0.6848, 0.007689, 0.7743, 0.6519, 0.4143, 0.6381, 0.4611, 0.6227, 0.4555, 0.8781, 0.499, 0.8641, 0.598, 0.8143, 0.4905, 0.1641, 0.8294, 0.1653, 0.9268, 0.1162, 0.8409, 0.1641, 0.8294, 0.1565, 0.7183, 0.2171, 0.8294, 0.00662, 0.8413, 0.04806, 0.8972, 0.0, 0.8803, 0.7721, 0.5223, 0.7625, 0.4611, 0.7779, 0.4555, 0.7003, 0.4143, 0.7003, 0.4611, 0.6684, 0.431, 0.7003, 0.5068, 0.7003, 0.4611, 0.7306, 0.4908, 0.6555, 0.5068, 0.7003, 0.5594, 0.6411, 0.5601, 0.6615, 0.4611, 0.7003, 0.4611, 0.67, 0.4908, 0.7392, 0.4611, 0.7003, 0.4611, 0.7322, 0.431, 0.7167, 0.154, 0.6671, 0.09278, 0.7167, 0.08468, 0.8143, 0.4905, 0.8946, 0.3825, 0.8781, 0.499, 0.7306, 0.4908, 0.7625, 0.4611, 0.7452, 0.5068, 0.67, 0.4908, 0.6381, 0.4611, 0.6615, 0.4611, 0.843, 0.3774, 0.8946, 0.3825, 0.8143, 0.4905, 0.6854, 0.1883, 0.6671, 0.09278, 0.7167, 0.154, 0.6555, 0.5068, 0.6381, 0.4611, 0.67, 0.4908, 0.7392, 0.4611, 0.7625, 0.4611, 0.7306, 0.4908, 0.9234, 0.6577, 0.8641, 0.598, 0.9456, 0.6096, 0.8545, 0.6659, 0.8641, 0.598, 0.9234, 0.6577, 0.2601, 0.7317, 0.2386, 0.7615, 0.2386, 0.7317, 0.2386, 0.7615, 0.2601, 0.7317, 0.2601, 0.7615, 0.3435, 0.05601, 0.3615, 0.07079, 0.3266, 0.08132, 0.2601, 0.7897, 0.2386, 0.815, 0.2386, 0.7897, 0.3266, 0.08132, 0.3615, 0.07079, 0.3471, 0.0923, 0.2601, 0.815, 0.2386, 0.815, 0.2601, 0.7897, 0.315, 0.1094, 0.3372, 0.1162, 0.309, 0.1393, 0.309, 0.1393, 0.3372, 0.1162, 0.3322, 0.1416, 0.825, 0.05233, 0.8036, 0.02466, 0.825, 0.02466, 0.315, 0.1996, 0.3471, 0.2167, 0.3266, 0.2277, 0.365, 0.2745, 0.3798, 0.2565, 0.3903, 0.2914, 0.825, 0.1709, 0.8036, 0.1968, 0.8035, 0.1709, 0.3903, 0.2914, 0.3798, 0.2565, 0.4013, 0.2709, 0.825, 0.1968, 0.8036, 0.1968, 0.825, 0.1709, 0.4185, 0.3031, 0.4252, 0.2808, 0.4483, 0.309, 0.4483, 0.309, 0.4252, 0.2808, 0.4506, 0.2858, 0.7385, 0.1684, 0.76, 0.1956, 0.7386, 0.1956, 0.5086, 0.3031, 0.5257, 0.2709, 0.5367, 0.2914, 0.7384, 0.1087, 0.7599, 0.07852, 0.7599, 0.1087, 0.7384, 0.07852, 0.7599, 0.07852, 0.7384, 0.1087, 0.5835, 0.253, 0.5655, 0.2382, 0.6004, 0.2277, 0.7385, 0.0496, 0.76, 0.02309, 0.7599, 0.0496, 0.6004, 0.2277, 0.5655, 0.2382, 0.5799, 0.2167, 0.7386, 0.02309, 0.76, 0.02309, 0.7385, 0.0496, 0.618, 0.1697, 0.5948, 0.1416, 0.618, 0.1393, 0.7819, 0.1672, 0.8033, 0.1377, 0.8034, 0.1672, 0.7818, 0.1377, 0.8033, 0.1377, 0.7819, 0.1672, 0.562, 0.03449, 0.5662, 0.05503, 0.5472, 0.0525, 0.7819, 0.04857, 0.8033, 0.0772, 0.7818, 0.0772, 0.5367, 0.01758, 0.5018, 0.02822, 0.5086, 0.005938, 0.782, 5.484e-06, 0.8034, 0.0225, 0.782, 0.0225, 0.4787, 2.98e-08, 0.4506, 0.02318, 0.4483, 0.0, 0.2601, 0.6714, 0.2386, 0.6433, 0.2601, 0.6433, 0.4185, 0.005938, 0.4013, 0.03812, 0.3903, 0.01758, 0.05601, 0.5835, 0.07079, 0.5655, 0.08132, 0.6004, 0.03449, 0.562, 0.03812, 0.5257, 0.0525, 0.5472, 0.01758, 0.5367, 0.03812, 0.5257, 0.03449, 0.562, 0.0, 0.4483, 0.02318, 0.4765, 5.96e-08, 0.4787, 0.8035, 0.05233, 0.8036, 0.02466, 0.825, 0.05233, 0.01758, 0.3903, 0.02822, 0.4252, 0.005938, 0.4185, 0.8035, 0.08193, 0.8141, 0.1123, 0.8035, 0.1123, 0.05601, 0.3435, 0.0525, 0.3798, 0.03449, 0.365, 0.1697, 0.309, 0.1416, 0.3322, 0.1393, 0.309, 0.7599, 0.1684, 0.76, 0.1956, 0.7385, 0.1684, 0.2277, 0.3266, 0.2382, 0.3615, 0.2167, 0.3471, 0.253, 0.3435, 0.2382, 0.3615, 0.2277, 0.3266, 0.2745, 0.365, 0.2709, 0.4013, 0.2565, 0.3798, 0.2914, 0.3903, 0.2709, 0.4013, 0.2745, 0.365, 0.309, 0.4787, 0.2808, 0.5018, 0.2858, 0.4765, 0.3031, 0.5086, 0.2808, 0.5018, 0.309, 0.4787, 0.253, 0.5835, 0.2565, 0.5472, 0.2745, 0.562, 0.8034, 0.04857, 0.8033, 0.0772, 0.7819, 0.04857, 0.1996, 0.6121, 0.2167, 0.5799, 0.2277, 0.6004, 0.8035, 0.0, 0.8034, 0.0225, 0.782, 5.484e-06, 0.1393, 0.618, 0.1674, 0.5948, 0.1697, 0.618, 0.2386, 0.6714, 0.2386, 0.6433, 0.2601, 0.6714, 0.08132, 0.6004, 0.07079, 0.5655, 0.0923, 0.5799, 0.3305, 0.7104, 0.309, 0.7104, 0.3305, 0.6848, 0.3305, 0.6848, 0.309, 0.7104, 0.309, 0.6848, 0.3305, 0.6602, 0.3091, 0.6602, 0.3306, 0.6376, 0.3306, 0.6376, 0.3091, 0.6602, 0.3091, 0.6377, 0.3523, 0.7836, 0.3307, 0.7602, 0.3522, 0.7602, 0.3372, 0.1928, 0.3471, 0.2167, 0.315, 0.1996, 0.3522, 0.7351, 0.3307, 0.7351, 0.3522, 0.721, 0.3522, 0.6593, 0.3307, 0.6593, 0.3523, 0.6372, 0.3523, 0.6372, 0.3307, 0.6593, 0.3308, 0.6372, 0.4386, 0.6395, 0.4601, 0.6634, 0.4386, 0.6634, 0.5018, 0.2808, 0.5257, 0.2709, 0.5086, 0.3031, 0.4386, 0.7146, 0.4601, 0.7146, 0.4386, 0.74, 0.4386, 0.74, 0.4601, 0.7146, 0.4601, 0.74, 0.4386, 0.7855, 0.4601, 0.8038, 0.4386, 0.8038, 0.5948, 0.1674, 0.5948, 0.1416, 0.618, 0.1697, 0.3955, 0.6877, 0.417, 0.6877, 0.3955, 0.7017, 0.3955, 0.7391, 0.417, 0.7633, 0.3956, 0.7633, 0.5472, 0.0525, 0.5662, 0.05503, 0.5572, 0.06242, 0.5257, 0.03812, 0.5018, 0.02822, 0.5367, 0.01758, 0.3956, 0.7853, 0.4171, 0.8043, 0.3956, 0.8043, 0.4765, 0.02318, 0.4506, 0.02318, 0.4787, 2.98e-08, 0.3306, 0.7842, 0.3091, 0.7612, 0.3305, 0.7612, 0.4252, 0.02822, 0.4013, 0.03812, 0.4185, 0.005938, 0.02318, 0.4506, 0.02318, 0.4765, 0.0, 0.4483, 0.3308, 0.7836, 0.3307, 0.7602, 0.3523, 0.7836, 0.03812, 0.4013, 0.02822, 0.4252, 0.01758, 0.3903, 0.3307, 0.7092, 0.3413, 0.7092, 0.3307, 0.7351, 0.07079, 0.3615, 0.0525, 0.3798, 0.05601, 0.3435, 0.1674, 0.3322, 0.1416, 0.3322, 0.1697, 0.309, 0.4601, 0.6395, 0.4601, 0.6634, 0.4386, 0.6395, 0.4601, 0.7855, 0.4601, 0.8038, 0.4386, 0.7855, 0.417, 0.7135, 0.4065, 0.7135, 0.417, 0.6877, 0.2382, 0.5655, 0.2565, 0.5472, 0.253, 0.5835, 0.417, 0.7391, 0.417, 0.7633, 0.3955, 0.7391, 0.1928, 0.5898, 0.2167, 0.5799, 0.1996, 0.6121, 0.417, 0.7853, 0.4171, 0.8043, 0.3956, 0.7853, 0.1416, 0.5948, 0.1674, 0.5948, 0.1393, 0.618, 0.3091, 0.7842, 0.3091, 0.7612, 0.3306, 0.7842, 0.825, 0.1005, 0.8035, 0.08193, 0.825, 0.08194, 0.8141, 0.1123, 0.8035, 0.08193, 0.825, 0.1005, 0.5752, 0.04765, 0.5662, 0.05503, 0.562, 0.03449, 0.3522, 0.721, 0.3307, 0.7351, 0.3413, 0.7092, 0.3955, 0.7017, 0.417, 0.6877, 0.4065, 0.7135, 0.2816, 0.7317, 0.2601, 0.7615, 0.2601, 0.7317, 0.05601, 0.03449, 0.0923, 0.03812, 0.07079, 0.0525, 0.2816, 0.7615, 0.2601, 0.7615, 0.2816, 0.7317, 0.03449, 0.05601, 0.0525, 0.07079, 0.01758, 0.08132, 0.2816, 0.7897, 0.2602, 0.815, 0.2601, 0.7897, 0.01758, 0.08132, 0.0525, 0.07079, 0.03812, 0.0923, 0.2816, 0.815, 0.2602, 0.815, 0.2816, 0.7897, 0.005938, 0.1094, 0.02822, 0.1162, 2.98e-08, 0.1393, 2.98e-08, 0.1393, 0.02822, 0.1162, 0.02318, 0.1416, 0.2385, 0.6704, 0.2171, 0.6427, 0.2386, 0.6427, 0.005938, 0.1996, 0.03812, 0.2167, 0.01758, 0.2277, 0.2385, 0.7, 0.2171, 0.7185, 0.2171, 0.7, 0.2385, 0.7304, 0.228, 0.7304, 0.2385, 0.7, 0.05601, 0.2745, 0.07079, 0.2565, 0.08132, 0.2914, 0.2385, 0.789, 0.2171, 0.8149, 0.2171, 0.789, 0.08132, 0.2914, 0.07079, 0.2565, 0.0923, 0.2709, 0.2386, 0.8149, 0.2171, 0.8149, 0.2385, 0.789, 0.1094, 0.3031, 0.1162, 0.2808, 0.1393, 0.309, 0.7169, 0.2195, 0.7383, 0.1956, 0.7384, 0.2195, 0.1393, 0.309, 0.1162, 0.2808, 0.1416, 0.2858, 0.7168, 0.1956, 0.7383, 0.1956, 0.7169, 0.2195, 0.1697, 0.309, 0.1674, 0.2858, 0.1996, 0.3031, 0.7168, 0.1684, 0.7382, 0.1391, 0.7382, 0.1684, 0.1996, 0.3031, 0.1674, 0.2858, 0.1928, 0.2808, 0.7167, 0.1391, 0.7382, 0.1391, 0.7168, 0.1684, 0.2277, 0.2914, 0.2167, 0.2709, 0.253, 0.2745, 0.253, 0.2745, 0.2167, 0.2709, 0.2382, 0.2565, 0.2745, 0.253, 0.2565, 0.2382, 0.2914, 0.2277, 0.2914, 0.2277, 0.2565, 0.2382, 0.2709, 0.2167, 0.7169, 2.652e-06, 0.7383, 0.02309, 0.7168, 0.02309, 0.309, 0.1697, 0.2858, 0.1416, 0.309, 0.1393, 0.7602, 0.1672, 0.7817, 0.1948, 0.7603, 0.1948, 0.2745, 0.05601, 0.2382, 0.0525, 0.253, 0.03449, 0.7602, 0.04857, 0.7816, 0.0772, 0.7601, 0.0772, 0.2277, 0.01758, 0.1928, 0.02822, 0.1996, 0.005938, 0.7604, 5.484e-06, 0.7817, 0.0225, 0.7603, 0.0225, 0.1393, 0.0, 0.1416, 0.02318, 0.1094, 0.005938, 0.2816, 0.6714, 0.2601, 0.7012, 0.2601, 0.6714, 0.1094, 0.005938, 0.1416, 0.02318, 0.1162, 0.02822, 0.2816, 0.7013, 0.2601, 0.7012, 0.2816, 0.6714, 0.08132, 0.01758, 0.0923, 0.03812, 0.05601, 0.03449, 0.3435, 0.562, 0.3615, 0.5472, 0.365, 0.5835, 0.3266, 0.5367, 0.3372, 0.5018, 0.3471, 0.5257, 0.315, 0.5086, 0.3372, 0.5018, 0.3266, 0.5367, 0.309, 0.4787, 0.3322, 0.4506, 0.3322, 0.4765, 0.309, 0.4483, 0.3322, 0.4506, 0.309, 0.4787, 0.2171, 0.6704, 0.2171, 0.6427, 0.2385, 0.6704, 0.3435, 0.365, 0.3471, 0.4013, 0.3266, 0.3903, 0.3903, 0.3266, 0.3823, 0.3459, 0.3749, 0.3369, 0.4483, 0.309, 0.4765, 0.3322, 0.4506, 0.3322, 0.4787, 0.309, 0.4765, 0.3322, 0.4483, 0.309, 0.5086, 0.315, 0.5257, 0.3471, 0.5018, 0.3372, 0.5367, 0.3266, 0.5257, 0.3471, 0.5086, 0.315, 0.6004, 0.3903, 0.5655, 0.3798, 0.5835, 0.365, 0.618, 0.4483, 0.5898, 0.4252, 0.6121, 0.4185, 0.7384, 0.0, 0.7383, 0.02309, 0.7169, 2.652e-06, 0.6121, 0.5086, 0.5948, 0.4765, 0.618, 0.4787, 0.7817, 0.1672, 0.7817, 0.1948, 0.7602, 0.1672, 0.5835, 0.562, 0.563, 0.5662, 0.5655, 0.5472, 0.5367, 0.6004, 0.5448, 0.5811, 0.5522, 0.5901, 0.7817, 0.04857, 0.7816, 0.0772, 0.7602, 0.04857, 0.4787, 0.618, 0.5018, 0.5898, 0.5086, 0.6121, 0.7818, 0.0, 0.7817, 0.0225, 0.7604, 5.484e-06, 0.4185, 0.6121, 0.4506, 0.5948, 0.4483, 0.618, 0.365, 0.5835, 0.3615, 0.5472, 0.3798, 0.5655, 0.3031, 0.7104, 0.2817, 0.7104, 0.3031, 0.6848, 0.3031, 0.6848, 0.2817, 0.7104, 0.2817, 0.6848, 0.3032, 0.6602, 0.2817, 0.6602, 0.3033, 0.6376, 0.3033, 0.6376, 0.2817, 0.6602, 0.2818, 0.6377, 0.374, 0.8044, 0.3525, 0.8044, 0.3739, 0.7836, 0.3739, 0.7836, 0.3525, 0.8044, 0.3525, 0.7836, 0.02822, 0.1928, 0.03812, 0.2167, 0.005938, 0.1996, 0.3738, 0.7351, 0.3633, 0.7092, 0.3738, 0.7092, 0.3739, 0.6593, 0.3524, 0.6593, 0.3739, 0.6372, 0.3739, 0.6372, 0.3524, 0.6593, 0.3525, 0.6372, 0.4171, 0.618, 0.4386, 0.618, 0.4171, 0.6395, 0.4171, 0.6395, 0.4386, 0.618, 0.4386, 0.6395, 0.4171, 0.6634, 0.4386, 0.6634, 0.4171, 0.6888, 0.4171, 0.6888, 0.4386, 0.6634, 0.4385, 0.6888, 0.4171, 0.7855, 0.4386, 0.8038, 0.4171, 0.8038, 0.2858, 0.1674, 0.2858, 0.1416, 0.309, 0.1697, 0.374, 0.6625, 0.3955, 0.6625, 0.374, 0.6877, 0.374, 0.6877, 0.3955, 0.6625, 0.3955, 0.6877, 0.2565, 0.07079, 0.2382, 0.0525, 0.2745, 0.05601, 0.374, 0.7391, 0.3955, 0.7633, 0.374, 0.7633, 0.2167, 0.03812, 0.1928, 0.02822, 0.2277, 0.01758, 0.374, 0.7853, 0.3955, 0.8043, 0.3741, 0.8043, 0.3032, 0.7612, 0.2817, 0.7612, 0.3031, 0.7362, 0.3031, 0.7362, 0.2817, 0.7612, 0.2817, 0.7362, 0.3615, 0.3798, 0.3471, 0.4013, 0.3435, 0.365, 0.3524, 0.7351, 0.3524, 0.721, 0.3738, 0.7351, 0.4013, 0.3471, 0.3823, 0.3459, 0.3903, 0.3266, 0.5799, 0.4013, 0.5655, 0.3798, 0.6004, 0.3903, 0.5948, 0.4506, 0.5898, 0.4252, 0.618, 0.4483, 0.4386, 0.7855, 0.4386, 0.8038, 0.4171, 0.7855, 0.5898, 0.5018, 0.5948, 0.4765, 0.6121, 0.5086, 0.5655, 0.5472, 0.563, 0.5662, 0.5556, 0.5572, 0.3955, 0.7391, 0.3955, 0.7633, 0.374, 0.7391, 0.5257, 0.5799, 0.5448, 0.5811, 0.5367, 0.6004, 0.4765, 0.5948, 0.5018, 0.5898, 0.4787, 0.618, 0.3955, 0.7853, 0.3955, 0.8043, 0.374, 0.7853, 0.4252, 0.5898, 0.4506, 0.5948, 0.4185, 0.6121, 0.2171, 0.7185, 0.2385, 0.7, 0.228, 0.7304, 0.5704, 0.5752, 0.563, 0.5662, 0.5835, 0.562, 0.3896, 0.3549, 0.3823, 0.3459, 0.4013, 0.3471, 0.3633, 0.7092, 0.3738, 0.7351, 0.3524, 0.721, 0.5374, 0.5721, 0.5448, 0.5811, 0.5257, 0.5799, 0.365, 0.03449, 0.3615, 0.07079, 0.3435, 0.05601, 0.2601, 0.7897, 0.2386, 0.7615, 0.2601, 0.7615, 0.3266, 0.08132, 0.3372, 0.1162, 0.315, 0.1094, 0.2601, 0.8366, 0.2386, 0.815, 0.2601, 0.815, 0.309, 0.1393, 0.3322, 0.1674, 0.309, 0.1697, 0.825, 0.05233, 0.8035, 0.08193, 0.8035, 0.05233, 0.825, 0.08194, 0.8035, 0.08193, 0.825, 0.05233, 0.3266, 0.2277, 0.3459, 0.2358, 0.3369, 0.2432, 0.365, 0.2745, 0.3609, 0.254, 0.3798, 0.2565, 0.825, 0.1709, 0.8035, 0.1424, 0.825, 0.1424, 0.3903, 0.2914, 0.4252, 0.2808, 0.4185, 0.3031, 0.7387, 0.2195, 0.76, 0.1956, 0.7601, 0.2195, 0.7386, 0.1956, 0.76, 0.1956, 0.7387, 0.2195, 0.4787, 0.309, 0.4765, 0.2858, 0.5086, 0.3031, 0.7385, 0.1684, 0.7599, 0.1391, 0.7599, 0.1684, 0.5086, 0.3031, 0.4765, 0.2858, 0.5018, 0.2808, 0.7384, 0.1391, 0.7599, 0.1391, 0.7385, 0.1684, 0.562, 0.2745, 0.5655, 0.2382, 0.5835, 0.253, 0.7385, 0.0496, 0.7599, 0.07852, 0.7384, 0.07852, 0.6004, 0.2277, 0.5898, 0.1928, 0.6121, 0.1996, 0.7387, 2.652e-06, 0.76, 0.02309, 0.7386, 0.02309, 0.7819, 0.1672, 0.8034, 0.1948, 0.782, 0.1948, 0.6121, 0.1094, 0.5799, 0.0923, 0.6004, 0.08132, 0.562, 0.03449, 0.5472, 0.0525, 0.5367, 0.01758, 0.7819, 0.04857, 0.8034, 0.0225, 0.8034, 0.04857, 0.5367, 0.01758, 0.5472, 0.0525, 0.5257, 0.03812, 0.782, 0.0225, 0.8034, 0.0225, 0.7819, 0.04857, 0.5086, 0.005938, 0.5018, 0.02822, 0.4787, 2.98e-08, 0.2601, 0.618, 0.2386, 0.6433, 0.2387, 0.618, 0.4787, 2.98e-08, 0.5018, 0.02822, 0.4765, 0.02318, 0.2601, 0.6433, 0.2386, 0.6433, 0.2601, 0.618, 0.4483, 0.0, 0.4506, 0.02318, 0.4185, 0.005938, 0.2601, 0.6714, 0.2386, 0.7012, 0.2386, 0.6714, 0.4185, 0.005938, 0.4506, 0.02318, 0.4252, 0.02822, 0.2601, 0.7013, 0.2386, 0.7012, 0.2601, 0.6714, 0.03449, 0.562, 0.07079, 0.5655, 0.05601, 0.5835, 0.2386, 0.7897, 0.2386, 0.7615, 0.2601, 0.7897, 0.005938, 0.5086, 0.03812, 0.5257, 0.01758, 0.5367, 0.2387, 0.8366, 0.2386, 0.815, 0.2601, 0.8366, 0.0, 0.4483, 0.02822, 0.4252, 0.02318, 0.4506, 0.005938, 0.4185, 0.02822, 0.4252, 0.0, 0.4483, 0.01758, 0.3903, 0.0525, 0.3798, 0.03812, 0.4013, 0.03449, 0.365, 0.0525, 0.3798, 0.01758, 0.3903, 0.8035, 0.1709, 0.8035, 0.1424, 0.825, 0.1709, 0.1094, 0.315, 0.0923, 0.3471, 0.08132, 0.3266, 0.1697, 0.309, 0.1928, 0.3372, 0.1674, 0.3322, 0.1996, 0.315, 0.1928, 0.3372, 0.1697, 0.309, 0.2745, 0.365, 0.2382, 0.3615, 0.253, 0.3435, 0.7599, 0.0496, 0.7599, 0.07852, 0.7385, 0.0496, 0.3031, 0.4185, 0.2709, 0.4013, 0.2914, 0.3903, 0.7601, 0.0, 0.76, 0.02309, 0.7387, 2.652e-06, 0.8034, 0.1672, 0.8034, 0.1948, 0.7819, 0.1672, 0.2914, 0.5367, 0.2808, 0.5018, 0.3031, 0.5086, 0.8033, 0.1377, 0.7927, 0.1073, 0.8033, 0.1073, 0.253, 0.5835, 0.2167, 0.5799, 0.2382, 0.5655, 0.2277, 0.6004, 0.2167, 0.5799, 0.253, 0.5835, 0.1996, 0.6121, 0.1674, 0.5948, 0.1928, 0.5898, 0.1697, 0.618, 0.1674, 0.5948, 0.1996, 0.6121, 0.1393, 0.618, 0.1162, 0.5898, 0.1416, 0.5948, 0.1094, 0.6121, 0.1162, 0.5898, 0.1393, 0.618, 0.3615, 0.07079, 0.365, 0.03449, 0.3798, 0.0525, 0.3305, 0.6848, 0.3091, 0.6602, 0.3305, 0.6602, 0.3471, 0.0923, 0.3372, 0.1162, 0.3266, 0.08132, 0.3306, 0.6376, 0.3092, 0.618, 0.3307, 0.618, 0.3322, 0.1416, 0.3322, 0.1674, 0.309, 0.1393, 0.3522, 0.7602, 0.3307, 0.7602, 0.3522, 0.7351, 0.3522, 0.7351, 0.3307, 0.7602, 0.3307, 0.7351, 0.3471, 0.2167, 0.3459, 0.2358, 0.3266, 0.2277, 0.3522, 0.6836, 0.3307, 0.6593, 0.3522, 0.6593, 0.3798, 0.2565, 0.3609, 0.254, 0.3699, 0.2466, 0.4013, 0.2709, 0.4252, 0.2808, 0.3903, 0.2914, 0.3523, 0.6372, 0.3309, 0.618, 0.3524, 0.618, 0.4386, 0.6888, 0.4601, 0.7146, 0.4386, 0.7146, 0.5472, 0.2565, 0.5655, 0.2382, 0.562, 0.2745, 0.4386, 0.74, 0.4601, 0.7639, 0.4386, 0.7639, 0.5799, 0.2167, 0.5898, 0.1928, 0.6004, 0.2277, 0.3956, 0.618, 0.4171, 0.618, 0.3956, 0.639, 0.3956, 0.639, 0.4171, 0.618, 0.417, 0.639, 0.5898, 0.1162, 0.5799, 0.0923, 0.6121, 0.1094, 0.3955, 0.7391, 0.3955, 0.7252, 0.417, 0.7391, 0.3956, 0.7633, 0.417, 0.7633, 0.3956, 0.7853, 0.3956, 0.7853, 0.417, 0.7633, 0.417, 0.7853, 0.3307, 0.8046, 0.3092, 0.8046, 0.3306, 0.7842, 0.3306, 0.7842, 0.3092, 0.8046, 0.3091, 0.7842, 0.3305, 0.7612, 0.3091, 0.7612, 0.3305, 0.7362, 0.3305, 0.7362, 0.3091, 0.7612, 0.309, 0.7362, 0.0525, 0.5472, 0.07079, 0.5655, 0.03449, 0.562, 0.309, 0.6848, 0.3091, 0.6602, 0.3305, 0.6848, 0.02822, 0.5018, 0.03812, 0.5257, 0.005938, 0.5086, 0.3091, 0.6377, 0.3092, 0.618, 0.3306, 0.6376, 0.3307, 0.6836, 0.3307, 0.6593, 0.3522, 0.6836, 0.1162, 0.3372, 0.0923, 0.3471, 0.1094, 0.315, 0.3308, 0.6372, 0.3309, 0.618, 0.3523, 0.6372, 0.4601, 0.6888, 0.4601, 0.7146, 0.4386, 0.6888, 0.2565, 0.3798, 0.2382, 0.3615, 0.2745, 0.365, 0.4601, 0.74, 0.4601, 0.7639, 0.4386, 0.74, 0.2808, 0.4252, 0.2709, 0.4013, 0.3031, 0.4185, 0.2709, 0.5257, 0.2808, 0.5018, 0.2914, 0.5367, 0.417, 0.7391, 0.4065, 0.7135, 0.417, 0.7135, 0.3519, 0.2614, 0.3609, 0.254, 0.365, 0.2745, 0.7818, 0.1191, 0.8033, 0.1377, 0.7818, 0.1377, 0.7927, 0.1073, 0.8033, 0.1377, 0.7818, 0.1191, 0.3549, 0.2284, 0.3459, 0.2358, 0.3471, 0.2167, 0.4065, 0.7135, 0.417, 0.7391, 0.3955, 0.7252, 0.2816, 0.7317, 0.2601, 0.7012, 0.2816, 0.7013, 0.05601, 0.03449, 0.0525, 0.07079, 0.03449, 0.05601, 0.2816, 0.7897, 0.2601, 0.7615, 0.2816, 0.7615, 0.01758, 0.08132, 0.02822, 0.1162, 0.005938, 0.1094, 0.2817, 0.8366, 0.2602, 0.815, 0.2816, 0.815, 0.0, 0.1697, 0.02318, 0.1674, 0.005938, 0.1996, 0.2385, 0.6704, 0.2171, 0.7, 0.2171, 0.6704, 0.005938, 0.1996, 0.02318, 0.1674, 0.02822, 0.1928, 0.2385, 0.7, 0.2171, 0.7, 0.2385, 0.6704, 0.01758, 0.2277, 0.03812, 0.2167, 0.03449, 0.253, 0.03449, 0.253, 0.03812, 0.2167, 0.0525, 0.2382, 0.2385, 0.789, 0.2171, 0.7604, 0.2385, 0.7604, 0.08132, 0.2914, 0.1162, 0.2808, 0.1094, 0.3031, 0.2386, 0.8372, 0.2171, 0.8149, 0.2386, 0.8149, 0.1393, 0.309, 0.1674, 0.2858, 0.1697, 0.309, 0.7168, 0.1684, 0.7383, 0.1956, 0.7168, 0.1956, 0.1996, 0.3031, 0.2167, 0.2709, 0.2277, 0.2914, 0.7167, 0.1087, 0.7382, 0.07852, 0.7382, 0.1087, 0.7167, 0.07852, 0.7382, 0.07852, 0.7167, 0.1087, 0.7168, 0.0496, 0.7383, 0.02309, 0.7382, 0.0496, 0.7168, 0.02309, 0.7383, 0.02309, 0.7168, 0.0496, 0.3031, 0.1996, 0.2808, 0.1928, 0.309, 0.1697, 0.7604, 0.2193, 0.7817, 0.1948, 0.7818, 0.2193, 0.309, 0.1697, 0.2808, 0.1928, 0.2858, 0.1674, 0.7603, 0.1948, 0.7817, 0.1948, 0.7604, 0.2193, 0.309, 0.1393, 0.2858, 0.1416, 0.3031, 0.1094, 0.7602, 0.1672, 0.7816, 0.1377, 0.7817, 0.1672, 0.3031, 0.1094, 0.2858, 0.1416, 0.2808, 0.1162, 0.7601, 0.1377, 0.7816, 0.1377, 0.7602, 0.1672, 0.2914, 0.08132, 0.2709, 0.0923, 0.2745, 0.05601, 0.2745, 0.05601, 0.2709, 0.0923, 0.2565, 0.07079, 0.253, 0.03449, 0.2382, 0.0525, 0.2277, 0.01758, 0.7601, 0.0772, 0.7707, 0.1073, 0.7601, 0.1073, 0.7602, 0.04857, 0.7817, 0.0225, 0.7817, 0.04857, 0.2277, 0.01758, 0.2382, 0.0525, 0.2167, 0.03812, 0.7603, 0.0225, 0.7817, 0.0225, 0.7602, 0.04857, 0.1996, 0.005938, 0.1928, 0.02822, 0.1697, 2.98e-08, 0.2817, 0.618, 0.2602, 0.6433, 0.2602, 0.618, 0.1697, 2.98e-08, 0.1928, 0.02822, 0.1674, 0.02318, 0.2816, 0.6433, 0.2602, 0.6433, 0.2817, 0.618, 0.1094, 0.005938, 0.0923, 0.03812, 0.08132, 0.01758, 0.2601, 0.7317, 0.2601, 0.7012, 0.2816, 0.7317, 0.3266, 0.5367, 0.3615, 0.5472, 0.3435, 0.562, 0.2601, 0.7897, 0.2601, 0.7615, 0.2816, 0.7897, 0.309, 0.4787, 0.3372, 0.5018, 0.315, 0.5086, 0.2602, 0.8366, 0.2602, 0.815, 0.2817, 0.8366, 0.315, 0.4185, 0.3471, 0.4013, 0.3372, 0.4252, 0.3266, 0.3903, 0.3471, 0.4013, 0.315, 0.4185, 0.3435, 0.365, 0.364, 0.3609, 0.3615, 0.3798, 0.2171, 0.789, 0.2171, 0.7604, 0.2385, 0.789, 0.4483, 0.309, 0.4252, 0.3372, 0.4185, 0.315, 0.2171, 0.8372, 0.2171, 0.8149, 0.2386, 0.8372, 0.5086, 0.315, 0.4765, 0.3322, 0.4787, 0.309, 0.7382, 0.1684, 0.7383, 0.1956, 0.7168, 0.1684, 0.562, 0.3435, 0.5257, 0.3471, 0.5367, 0.3266, 0.618, 0.4483, 0.5948, 0.4765, 0.5948, 0.4506, 0.618, 0.4787, 0.5948, 0.4765, 0.618, 0.4483, 0.6121, 0.5086, 0.5799, 0.5257, 0.5898, 0.5018, 0.6004, 0.5367, 0.5799, 0.5257, 0.6121, 0.5086, 0.5367, 0.6004, 0.5018, 0.5898, 0.5257, 0.5799, 0.7816, 0.0772, 0.7816, 0.09559, 0.7601, 0.0772, 0.5086, 0.6121, 0.5018, 0.5898, 0.5367, 0.6004, 0.4787, 0.618, 0.4506, 0.5948, 0.4765, 0.5948, 0.4483, 0.618, 0.4506, 0.5948, 0.4787, 0.618, 0.365, 0.5835, 0.4013, 0.5799, 0.3903, 0.6004, 0.07079, 0.0525, 0.0525, 0.07079, 0.05601, 0.03449, 0.3031, 0.6848, 0.2817, 0.6602, 0.3032, 0.6602, 0.03812, 0.0923, 0.02822, 0.1162, 0.01758, 0.08132, 0.3033, 0.6376, 0.2819, 0.618, 0.3033, 0.618, 0.3739, 0.7602, 0.3524, 0.7602, 0.3738, 0.7351, 0.3738, 0.7351, 0.3524, 0.7602, 0.3524, 0.7351, 0.3738, 0.6836, 0.3524, 0.6593, 0.3739, 0.6593, 0.0923, 0.2709, 0.1162, 0.2808, 0.08132, 0.2914, 0.3739, 0.6372, 0.3525, 0.618, 0.374, 0.618, 0.1416, 0.2858, 0.1674, 0.2858, 0.1393, 0.309, 0.4171, 0.6395, 0.4386, 0.6634, 0.4171, 0.6634, 0.1928, 0.2808, 0.2167, 0.2709, 0.1996, 0.3031, 0.4171, 0.6888, 0.4385, 0.7146, 0.4171, 0.7146, 0.4171, 0.74, 0.4386, 0.7639, 0.4171, 0.7639, 0.3741, 0.618, 0.3955, 0.618, 0.374, 0.639, 0.374, 0.639, 0.3955, 0.618, 0.3955, 0.639, 0.374, 0.7135, 0.3846, 0.7135, 0.374, 0.7391, 0.374, 0.7391, 0.3955, 0.7252, 0.3955, 0.7391, 0.374, 0.7633, 0.3955, 0.7633, 0.374, 0.7853, 0.374, 0.7853, 0.3955, 0.7633, 0.3955, 0.7853, 0.3033, 0.7842, 0.2817, 0.7612, 0.3032, 0.7612, 0.1162, 0.02822, 0.0923, 0.03812, 0.1094, 0.005938, 0.3031, 0.7362, 0.2817, 0.7104, 0.3031, 0.7104, 0.3471, 0.5257, 0.3615, 0.5472, 0.3266, 0.5367, 0.2817, 0.6848, 0.2817, 0.6602, 0.3031, 0.6848, 0.3322, 0.4765, 0.3372, 0.5018, 0.309, 0.4787, 0.2818, 0.6377, 0.2819, 0.618, 0.3033, 0.6376, 0.3615, 0.3798, 0.364, 0.3609, 0.3714, 0.3699, 0.3524, 0.6836, 0.3524, 0.6593, 0.3738, 0.6836, 0.4506, 0.3322, 0.4252, 0.3372, 0.4483, 0.309, 0.3525, 0.6372, 0.3525, 0.618, 0.3739, 0.6372, 0.5018, 0.3372, 0.4765, 0.3322, 0.5086, 0.315, 0.4386, 0.6395, 0.4386, 0.6634, 0.4171, 0.6395, 0.5472, 0.3615, 0.5257, 0.3471, 0.562, 0.3435, 0.4385, 0.6888, 0.4385, 0.7146, 0.4171, 0.6888, 0.4385, 0.74, 0.4386, 0.7639, 0.4171, 0.74, 0.2818, 0.7842, 0.2817, 0.7612, 0.3033, 0.7842, 0.2817, 0.7362, 0.2817, 0.7104, 0.3031, 0.7362, 0.3798, 0.5655, 0.4013, 0.5799, 0.365, 0.5835, 0.3567, 0.3519, 0.364, 0.3609, 0.3435, 0.365, 0.7707, 0.1073, 0.7601, 0.0772, 0.7816, 0.09559, 0.3955, 0.7252, 0.374, 0.7391, 0.3846, 0.7135, 0.365, 0.03449, 0.4013, 0.03812, 0.3798, 0.0525, 0.8251, 1.937e-06, 0.8036, 0.02466, 0.8036, 0.0, 0.825, 0.02466, 0.8036, 0.02466, 0.8251, 1.937e-06, 0.309, 0.1697, 0.3322, 0.1674, 0.315, 0.1996, 0.315, 0.1996, 0.3322, 0.1674, 0.3372, 0.1928, 0.4483, 0.309, 0.4765, 0.2858, 0.4787, 0.309, 0.5367, 0.2914, 0.5257, 0.2709, 0.562, 0.2745, 0.562, 0.2745, 0.5257, 0.2709, 0.5472, 0.2565, 0.6121, 0.1996, 0.5898, 0.1928, 0.618, 0.1697, 0.782, 0.2193, 0.8034, 0.1948, 0.8035, 0.2193, 0.618, 0.1697, 0.5898, 0.1928, 0.5948, 0.1674, 0.782, 0.1948, 0.8034, 0.1948, 0.782, 0.2193, 0.6004, 0.08132, 0.5811, 0.07324, 0.5901, 0.06585, 0.4013, 0.03812, 0.365, 0.03449, 0.3903, 0.01758, 0.005938, 0.5086, 0.02318, 0.4765, 0.02822, 0.5018, 5.96e-08, 0.4787, 0.02318, 0.4765, 0.005938, 0.5086, 0.8035, 0.1123, 0.8141, 0.1123, 0.8035, 0.1424, 0.05601, 0.3435, 0.0923, 0.3471, 0.07079, 0.3615, 0.8035, 0.1424, 0.825, 0.124, 0.825, 0.1424, 0.08132, 0.3266, 0.0923, 0.3471, 0.05601, 0.3435, 0.1094, 0.315, 0.1416, 0.3322, 0.1162, 0.3372, 0.1393, 0.309, 0.1416, 0.3322, 0.1094, 0.315, 0.2277, 0.3266, 0.1928, 0.3372, 0.1996, 0.315, 0.3031, 0.4185, 0.2858, 0.4506, 0.2808, 0.4252, 0.309, 0.4483, 0.2858, 0.4506, 0.3031, 0.4185, 0.2914, 0.5367, 0.2565, 0.5472, 0.2709, 0.5257, 0.2745, 0.562, 0.2565, 0.5472, 0.2914, 0.5367, 0.8033, 0.1073, 0.7818, 0.09559, 0.8033, 0.0772, 0.8033, 0.0772, 0.7818, 0.09559, 0.7818, 0.0772, 0.08132, 0.6004, 0.1162, 0.5898, 0.1094, 0.6121, 0.3524, 0.8044, 0.3309, 0.8044, 0.3523, 0.7836, 0.3523, 0.7836, 0.3309, 0.8044, 0.3308, 0.7836, 0.3522, 0.6836, 0.3522, 0.6975, 0.3307, 0.6836, 0.4506, 0.2858, 0.4765, 0.2858, 0.4483, 0.309, 0.4386, 0.7639, 0.4601, 0.7639, 0.4386, 0.7855, 0.4386, 0.7855, 0.4601, 0.7639, 0.4601, 0.7855, 0.3956, 0.639, 0.417, 0.6625, 0.3956, 0.6625, 0.5799, 0.0923, 0.5811, 0.07324, 0.6004, 0.08132, 0.3307, 0.6836, 0.3413, 0.7092, 0.3307, 0.7092, 0.2167, 0.3471, 0.1928, 0.3372, 0.2277, 0.3266, 0.417, 0.639, 0.417, 0.6625, 0.3956, 0.639, 0.0923, 0.5799, 0.1162, 0.5898, 0.08132, 0.6004, 0.825, 0.124, 0.8035, 0.1424, 0.8141, 0.1123, 0.7927, 0.1073, 0.7818, 0.09559, 0.8033, 0.1073, 0.3413, 0.7092, 0.3307, 0.6836, 0.3522, 0.6975, 0.5721, 0.08063, 0.5811, 0.07324, 0.5799, 0.0923, 2.98e-08, 0.1393, 0.02318, 0.1674, 0.0, 0.1697, 0.03449, 0.253, 0.07079, 0.2565, 0.05601, 0.2745, 0.7167, 0.1087, 0.7382, 0.1391, 0.7167, 0.1391, 0.2914, 0.2277, 0.2808, 0.1928, 0.3031, 0.1996, 0.3031, 0.1094, 0.2709, 0.0923, 0.2914, 0.08132, 0.7601, 0.1377, 0.7816, 0.1191, 0.7816, 0.1377, 0.7601, 0.1073, 0.7707, 0.1073, 0.7601, 0.1377, 0.1697, 2.98e-08, 0.1416, 0.02318, 0.1393, 0.0, 0.315, 0.4185, 0.3322, 0.4506, 0.309, 0.4483, 0.3903, 0.3266, 0.4252, 0.3372, 0.4013, 0.3471, 0.4185, 0.315, 0.4252, 0.3372, 0.3903, 0.3266, 0.7382, 0.1087, 0.7382, 0.1391, 0.7167, 0.1087, 0.6004, 0.3903, 0.5898, 0.4252, 0.5799, 0.4013, 0.6121, 0.4185, 0.5898, 0.4252, 0.6004, 0.3903, 0.5835, 0.562, 0.5799, 0.5257, 0.6004, 0.5367, 0.4185, 0.6121, 0.4013, 0.5799, 0.4252, 0.5898, 0.3903, 0.6004, 0.4013, 0.5799, 0.4185, 0.6121, 0.02318, 0.1416, 0.02318, 0.1674, 2.98e-08, 0.1393, 0.3739, 0.7836, 0.3524, 0.7602, 0.3739, 0.7602, 0.0525, 0.2382, 0.07079, 0.2565, 0.03449, 0.253, 0.4171, 0.7146, 0.4385, 0.7146, 0.4171, 0.74, 0.4171, 0.74, 0.4385, 0.7146, 0.4385, 0.74, 0.2709, 0.2167, 0.2808, 0.1928, 0.2914, 0.2277, 0.374, 0.639, 0.3955, 0.6625, 0.374, 0.6625, 0.2808, 0.1162, 0.2709, 0.0923, 0.3031, 0.1094, 0.374, 0.6877, 0.3846, 0.7135, 0.374, 0.7135, 0.1674, 0.02318, 0.1416, 0.02318, 0.1697, 2.98e-08, 0.3372, 0.4252, 0.3322, 0.4506, 0.315, 0.4185, 0.3525, 0.7836, 0.3524, 0.7602, 0.3739, 0.7836, 0.3955, 0.639, 0.3955, 0.6625, 0.374, 0.639, 0.5655, 0.5472, 0.5799, 0.5257, 0.5835, 0.562, 0.3955, 0.6877, 0.3955, 0.7017, 0.374, 0.6877, 0.7816, 0.1191, 0.7601, 0.1377, 0.7707, 0.1073, 0.3846, 0.7135, 0.374, 0.6877, 0.3955, 0.7017, 0.2601, 0.7317, 0.2386, 0.7012, 0.2601, 0.7013, 0.8251, 0.2192, 0.8036, 0.1968, 0.825, 0.1968, 0.7384, 0.1087, 0.7599, 0.1391, 0.7384, 0.1391, 0.618, 0.1393, 0.5948, 0.1416, 0.6121, 0.1094, 0.6121, 0.1094, 0.5948, 0.1416, 0.5898, 0.1162, 0.2386, 0.7012, 0.2601, 0.7317, 0.2386, 0.7317, 0.8036, 0.2192, 0.8036, 0.1968, 0.8251, 0.2192, 0.7599, 0.1087, 0.7599, 0.1391, 0.7384, 0.1087, 0.309, 0.4787, 0.2858, 0.4506, 0.309, 0.4483, 0.4386, 0.618, 0.4601, 0.618, 0.4386, 0.6395, 0.4386, 0.6395, 0.4601, 0.618, 0.4601, 0.6395, 0.4386, 0.6634, 0.4601, 0.6634, 0.4386, 0.6888, 0.4386, 0.6888, 0.4601, 0.6634, 0.4601, 0.6888, 0.3956, 0.6625, 0.417, 0.6625, 0.3955, 0.6877, 0.3955, 0.6877, 0.417, 0.6625, 0.417, 0.6877, 0.3305, 0.7362, 0.309, 0.7104, 0.3305, 0.7104, 0.2858, 0.4765, 0.2858, 0.4506, 0.309, 0.4787, 0.309, 0.7362, 0.309, 0.7104, 0.3305, 0.7362, 0.5901, 0.06585, 0.5816, 0.065, 0.5826, 0.05675, 0.7818, 0.1191, 0.7818, 0.1074, 0.7927, 0.1073, 0.7927, 0.1073, 0.7818, 0.1074, 0.7818, 0.09559, 0.5752, 0.04765, 0.5826, 0.05675, 0.5744, 0.05612, 0.5721, 0.08063, 0.5646, 0.07152, 0.5729, 0.07215, 0.4065, 0.7135, 0.3955, 0.7135, 0.3955, 0.7017, 0.5572, 0.06242, 0.5656, 0.06328, 0.5646, 0.07152, 0.3955, 0.7252, 0.3955, 0.7135, 0.4065, 0.7135, 0.5173, 0.7397, 0.5117, 0.6789, 0.5173, 0.6789, 0.4716, 0.7397, 0.4774, 0.6789, 0.4774, 0.7397, 0.5816, 0.065, 0.5811, 0.07324, 0.5785, 0.07006, 0.4831, 0.618, 0.4887, 0.6789, 0.4831, 0.6789, 0.506, 0.7397, 0.5117, 0.6789, 0.5117, 0.7397, 0.5729, 0.07215, 0.5811, 0.07324, 0.5721, 0.08063, 0.5729, 0.07215, 0.5646, 0.07152, 0.5678, 0.06891, 0.5285, 0.618, 0.534, 0.6789, 0.5285, 0.6789, 0.4945, 0.618, 0.4887, 0.6789, 0.4887, 0.618, 0.5656, 0.06328, 0.5662, 0.05503, 0.5688, 0.05822, 0.5398, 0.618, 0.534, 0.6789, 0.534, 0.618, 0.4831, 0.7397, 0.4774, 0.6789, 0.4831, 0.6789, 0.5744, 0.05612, 0.5662, 0.05503, 0.5752, 0.04765, 0.5744, 0.05612, 0.5826, 0.05675, 0.5794, 0.05937, 0.2386, 0.618, 0.2171, 0.6427, 0.2171, 0.618, 0.2386, 0.6427, 0.2171, 0.6427, 0.2386, 0.618, 0.2385, 0.7604, 0.228, 0.7304, 0.2385, 0.7304, 0.253, 0.2745, 0.2565, 0.2382, 0.2745, 0.253, 0.7168, 0.0496, 0.7382, 0.07852, 0.7167, 0.07852, 0.2816, 0.6714, 0.2602, 0.6433, 0.2816, 0.6433, 0.2171, 0.7604, 0.2171, 0.7421, 0.2385, 0.7604, 0.562, 0.3435, 0.5655, 0.3798, 0.5472, 0.3615, 0.5835, 0.365, 0.5655, 0.3798, 0.562, 0.3435, 0.7382, 0.0496, 0.7382, 0.07852, 0.7168, 0.0496, 0.2601, 0.6714, 0.2602, 0.6433, 0.2816, 0.6714, 0.3738, 0.7092, 0.3633, 0.7092, 0.3738, 0.6836, 0.3738, 0.6836, 0.3524, 0.6975, 0.3524, 0.6836, 0.2382, 0.2565, 0.2565, 0.2382, 0.253, 0.2745, 0.4171, 0.7639, 0.4386, 0.7639, 0.4171, 0.7855, 0.4171, 0.7855, 0.4386, 0.7639, 0.4386, 0.7855, 0.3033, 0.8046, 0.2819, 0.8046, 0.3033, 0.7842, 0.3033, 0.7842, 0.2819, 0.8046, 0.2818, 0.7842, 0.228, 0.7304, 0.2385, 0.7604, 0.2171, 0.7421, 0.5522, 0.5901, 0.553, 0.5816, 0.5613, 0.5826, 0.7816, 0.09559, 0.7816, 0.1073, 0.7707, 0.1073, 0.7707, 0.1073, 0.7816, 0.1073, 0.7816, 0.1191, 0.5704, 0.5752, 0.5613, 0.5826, 0.5619, 0.5744, 0.3524, 0.6975, 0.3738, 0.6836, 0.3633, 0.7092, 0.5374, 0.5721, 0.5465, 0.5646, 0.5459, 0.5729, 0.3846, 0.7135, 0.3955, 0.7135, 0.3955, 0.7252, 0.5556, 0.5572, 0.5547, 0.5656, 0.5465, 0.5646, 0.3955, 0.7017, 0.3955, 0.7135, 0.3846, 0.7135, 0.5398, 0.7397, 0.534, 0.6789, 0.5398, 0.6789, 0.4831, 0.618, 0.4774, 0.6789, 0.4774, 0.618, 0.553, 0.5816, 0.5448, 0.5811, 0.548, 0.5785, 0.5285, 0.7397, 0.534, 0.6789, 0.534, 0.7397, 0.4945, 0.7397, 0.4887, 0.6789, 0.4945, 0.6789, 0.5459, 0.5729, 0.5448, 0.5811, 0.5374, 0.5721, 0.5459, 0.5729, 0.5465, 0.5646, 0.5491, 0.5678, 0.4831, 0.7397, 0.4887, 0.6789, 0.4887, 0.7397, 0.506, 0.618, 0.5117, 0.6789, 0.506, 0.6789, 0.5547, 0.5656, 0.563, 0.5662, 0.5598, 0.5688, 0.5173, 0.618, 0.5117, 0.6789, 0.5117, 0.618, 0.4716, 0.618, 0.4774, 0.6789, 0.4716, 0.6789, 0.5619, 0.5744, 0.563, 0.5662, 0.5704, 0.5752, 0.5619, 0.5744, 0.5613, 0.5826, 0.5587, 0.5794, 0.5117, 0.7397, 0.5117, 0.6789, 0.5173, 0.7397, 0.5785, 0.07006, 0.5811, 0.07324, 0.5729, 0.07215, 0.4887, 0.618, 0.4887, 0.6789, 0.4831, 0.618, 0.5678, 0.06891, 0.5646, 0.07152, 0.5656, 0.06328, 0.534, 0.618, 0.534, 0.6789, 0.5285, 0.618, 0.5688, 0.05822, 0.5662, 0.05503, 0.5744, 0.05612, 0.4774, 0.7397, 0.4774, 0.6789, 0.4831, 0.7397, 0.5794, 0.05937, 0.5826, 0.05675, 0.5816, 0.065, 0.534, 0.7397, 0.534, 0.6789, 0.5398, 0.7397, 0.548, 0.5785, 0.5448, 0.5811, 0.5459, 0.5729, 0.4887, 0.7397, 0.4887, 0.6789, 0.4945, 0.7397, 0.5491, 0.5678, 0.5465, 0.5646, 0.5547, 0.5656, 0.5117, 0.618, 0.5117, 0.6789, 0.506, 0.618, 0.5598, 0.5688, 0.563, 0.5662, 0.5619, 0.5744, 0.4774, 0.618, 0.4774, 0.6789, 0.4716, 0.618, 0.5587, 0.5794, 0.5613, 0.5826, 0.553, 0.5816, 0.5398, 0.6789, 0.534, 0.6789, 0.5398, 0.618, 0.4831, 0.6789, 0.4774, 0.6789, 0.4831, 0.618, 0.5285, 0.6789, 0.534, 0.6789, 0.5285, 0.7397, 0.4945, 0.6789, 0.4887, 0.6789, 0.4945, 0.618, 0.4831, 0.6789, 0.4887, 0.6789, 0.4831, 0.7397, 0.506, 0.6789, 0.5117, 0.6789, 0.506, 0.7397, 0.5173, 0.6789, 0.5117, 0.6789, 0.5173, 0.618, 0.4716, 0.6789, 0.4774, 0.6789, 0.4716, 0.7397, 0.5811, 0.07324, 0.5816, 0.065, 0.5901, 0.06585, 0.5662, 0.05503, 0.5656, 0.06328, 0.5572, 0.06242, 0.5448, 0.5811, 0.553, 0.5816, 0.5522, 0.5901, 0.563, 0.5662, 0.5547, 0.5656, 0.5556, 0.5572, 0.3369, 0.2432, 0.3454, 0.244, 0.3444, 0.2523, 0.825, 0.1005, 0.825, 0.1123, 0.8141, 0.1123, 0.8141, 0.1123, 0.825, 0.1123, 0.825, 0.124, 0.3519, 0.2614, 0.3444, 0.2523, 0.3527, 0.2529, 0.3549, 0.2284, 0.3624, 0.2375, 0.3541, 0.2369, 0.3413, 0.7092, 0.3522, 0.7093, 0.3522, 0.721, 0.3699, 0.2466, 0.3614, 0.2457, 0.3624, 0.2375, 0.3522, 0.6975, 0.3522, 0.7093, 0.3413, 0.7092, 0.5398, 0.618, 0.5452, 0.6789, 0.5398, 0.6789, 0.506, 0.618, 0.5001, 0.6789, 0.5001, 0.618, 0.3454, 0.244, 0.3459, 0.2358, 0.3485, 0.239, 0.551, 0.618, 0.5452, 0.6789, 0.5452, 0.618, 0.4716, 0.7397, 0.466, 0.6789, 0.4716, 0.6789, 0.3541, 0.2369, 0.3459, 0.2358, 0.3549, 0.2284, 0.3541, 0.2369, 0.3624, 0.2375, 0.3592, 0.2401, 0.5285, 0.7397, 0.5229, 0.6789, 0.5285, 0.6789, 0.4601, 0.7397, 0.466, 0.6789, 0.466, 0.7397, 0.3614, 0.2457, 0.3609, 0.254, 0.3583, 0.2508, 0.4945, 0.618, 0.5001, 0.6789, 0.4945, 0.6789, 0.5173, 0.7397, 0.5229, 0.6789, 0.5229, 0.7397, 0.3527, 0.2529, 0.3609, 0.254, 0.3519, 0.2614, 0.3527, 0.2529, 0.3444, 0.2523, 0.3476, 0.2496, 0.3749, 0.3369, 0.374, 0.3454, 0.3658, 0.3444, 0.2171, 0.7421, 0.2171, 0.7303, 0.228, 0.7304, 0.228, 0.7304, 0.2171, 0.7303, 0.2171, 0.7185, 0.3567, 0.3519, 0.3658, 0.3444, 0.3651, 0.3527, 0.3896, 0.3549, 0.3805, 0.3624, 0.3812, 0.3541, 0.3633, 0.7092, 0.3524, 0.7093, 0.3524, 0.6975, 0.3714, 0.3699, 0.3723, 0.3614, 0.3805, 0.3624, 0.3524, 0.721, 0.3524, 0.7093, 0.3633, 0.7092, 0.551, 0.7397, 0.5452, 0.6789, 0.551, 0.6789, 0.4716, 0.618, 0.466, 0.6789, 0.466, 0.618, 0.3723, 0.3614, 0.364, 0.3609, 0.3672, 0.3583, 0.5398, 0.7397, 0.5452, 0.6789, 0.5452, 0.7397, 0.506, 0.7397, 0.5001, 0.6789, 0.506, 0.6789, 0.3651, 0.3527, 0.364, 0.3609, 0.3567, 0.3519, 0.3651, 0.3527, 0.3658, 0.3444, 0.3684, 0.3476, 0.4945, 0.7397, 0.5001, 0.6789, 0.5001, 0.7397, 0.5173, 0.618, 0.5229, 0.6789, 0.5173, 0.6789, 0.374, 0.3454, 0.3823, 0.3459, 0.3791, 0.3485, 0.5285, 0.618, 0.5229, 0.6789, 0.5229, 0.618, 0.4601, 0.618, 0.466, 0.6789, 0.4601, 0.6789, 0.3812, 0.3541, 0.3823, 0.3459, 0.3896, 0.3549, 0.3812, 0.3541, 0.3805, 0.3624, 0.3779, 0.3592, 0.5452, 0.618, 0.5452, 0.6789, 0.5398, 0.618, 0.3485, 0.239, 0.3459, 0.2358, 0.3541, 0.2369, 0.466, 0.7397, 0.466, 0.6789, 0.4716, 0.7397, 0.3592, 0.2401, 0.3624, 0.2375, 0.3614, 0.2457, 0.5229, 0.7397, 0.5229, 0.6789, 0.5285, 0.7397, 0.3583, 0.2508, 0.3609, 0.254, 0.3527, 0.2529, 0.5001, 0.618, 0.5001, 0.6789, 0.4945, 0.618, 0.3476, 0.2496, 0.3444, 0.2523, 0.3454, 0.244, 0.5452, 0.7397, 0.5452, 0.6789, 0.551, 0.7397, 0.3672, 0.3583, 0.364, 0.3609, 0.3651, 0.3527, 0.5001, 0.7397, 0.5001, 0.6789, 0.506, 0.7397, 0.3684, 0.3476, 0.3658, 0.3444, 0.374, 0.3454, 0.5229, 0.618, 0.5229, 0.6789, 0.5173, 0.618, 0.3791, 0.3485, 0.3823, 0.3459, 0.3812, 0.3541, 0.466, 0.618, 0.466, 0.6789, 0.4601, 0.618, 0.3779, 0.3592, 0.3805, 0.3624, 0.3723, 0.3614, 0.551, 0.6789, 0.5452, 0.6789, 0.551, 0.618, 0.4716, 0.6789, 0.466, 0.6789, 0.4716, 0.618, 0.5398, 0.6789, 0.5452, 0.6789, 0.5398, 0.7397, 0.506, 0.6789, 0.5001, 0.6789, 0.506, 0.618, 0.4945, 0.6789, 0.5001, 0.6789, 0.4945, 0.7397, 0.5173, 0.6789, 0.5229, 0.6789, 0.5173, 0.7397, 0.5285, 0.6789, 0.5229, 0.6789, 0.5285, 0.618, 0.4601, 0.6789, 0.466, 0.6789, 0.4601, 0.7397, 0.3459, 0.2358, 0.3454, 0.244, 0.3369, 0.2432, 0.3609, 0.254, 0.3614, 0.2457, 0.3699, 0.2466, 0.364, 0.3609, 0.3723, 0.3614, 0.3714, 0.3699, 0.3823, 0.3459, 0.374, 0.3454, 0.3749, 0.3369])
me_mesh_tube3_tube3_auv.materials.append(mat_cube7_auv)
me_mesh_tube3_tube3_auv.use_remesh_fix_poles = True
me_mesh_tube3_tube3_auv.use_remesh_preserve_attributes = False
me_mesh_tube3_tube3_auv.update()

# ---- objects
ob_mesh_tube3_tube3_auv = bpy.data.objects.new('Mesh_Tube3_Tube3_auv', me_mesh_tube3_tube3_auv)

# ---- transforms, parenting, visibility, modifiers, constraints
ob_mesh_tube3_tube3_auv.location = (0.0, 0.0, 0.0)
ob_mesh_tube3_tube3_auv.rotation_euler = (1.571, -0.0, 0.0)

# ---- collection membership
col_collection.objects.link(ob_mesh_tube3_tube3_auv)

# ---- scene / render settings (as saved in the file)
scene.frame_start = 1; scene.frame_end = 250; scene.frame_set(1)
scene.render.engine = 'CYCLES'
scene.cycles.use_denoising = False
scene.cycles.samples = 128
scene.cycles.sampling_pattern = 'TABULATED_SOBOL'
scene.cycles.use_adaptive_sampling = False
scene.cycles.use_light_tree = False
scene.cycles.bake_type = 'NORMAL'
scene.view_settings.view_transform = 'Filmic'
bpy.context.view_layer.update()

# ---- added for rendering (the .blend has no active camera and no usable light): camera, sun
cam_auto = bpy.data.cameras.new('AutoCamera')
cam_auto.lens = 50.0
cam_auto.sensor_width = 36.0
cam_auto.clip_end = 1000.0
ob_auto_camera = bpy.data.objects.new('AutoCamera', cam_auto)
scene.collection.objects.link(ob_auto_camera)
ob_auto_camera.location = (0.954179, -1.15244, 0.760692)
ob_auto_camera.rotation_euler = (1.09748, -7.21219e-08, 0.694738)
scene.camera = ob_auto_camera
light_auto_sun = bpy.data.lights.new('AutoSun', 'SUN')
light_auto_sun.energy = 3.0
light_auto_sun.angle = 0.0523599
ob_auto_sun = bpy.data.objects.new('AutoSun', light_auto_sun)
scene.collection.objects.link(ob_auto_sun)
ob_auto_sun.rotation_euler = (0.872665, 0.174533, 0.523599)
bpy.context.view_layer.update()
